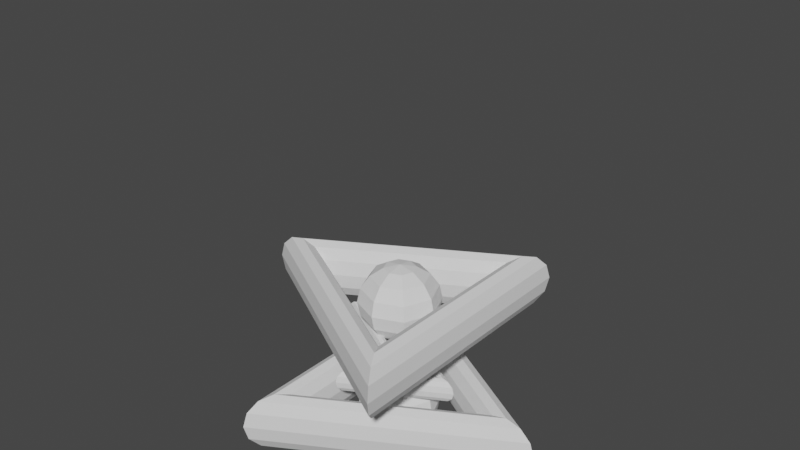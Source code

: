 # Source: 10.blend  (saved by Blender 3.5.10; exported with 4.5.12 LTS)
import bpy
from mathutils import Matrix  # noqa: F401  (used for matrix-valued properties, if any)

bpy.ops.wm.read_factory_settings(use_empty=True)
scene = bpy.context.scene
scene.name = 'Scene'

# ---- collections
col_collection = bpy.data.collections.new('Collection'); scene.collection.children.link(col_collection)

# ---- world
world_world = bpy.data.worlds.new('World'); scene.world = world_world
world_world.use_nodes = True; world_world.node_tree.nodes.clear()
_N = world_world.node_tree.nodes; _L = world_world.node_tree.links
n0 = _N.new('ShaderNodeOutputWorld'); n0.name = 'World Output'; n0.location = (300, 300)
n1 = _N.new('ShaderNodeBackground'); n1.name = 'Background'; n1.location = (10, 300)
n1.inputs[0].default_value = (0.05088, 0.05088, 0.05088, 1.0)
_L.new(n1.outputs[0], n0.inputs[0])
n0.is_active_output = True
world_world.color = (0.05088, 0.05088, 0.05088)
world_world.use_sun_shadow = False
world_world.sun_shadow_jitter_overblur = 0.0

# ---- meshes
me_sphere_001 = bpy.data.meshes.new('Sphere.001')
me_sphere_001.from_pydata([(0.2046, 0.2046, 0.6635), (0.378, 0.378, 0.5078), (0.4939, 0.4939, 0.2748), (0.5346, 0.5346, 1.457e-06), (0.4939, 0.4939, -0.2748), (0.378, 0.378, -0.5078), (0.2046, 0.2046, -0.6635), (0.2893, 5.282e-08, 0.6635), (0.5346, 5.282e-08, 0.5078), (0.6985, 5.282e-08, 0.2748), (0.756, 5.282e-08, 1.457e-06), (0.6985, 5.282e-08, -0.2748), (0.5346, 5.282e-08, -0.5078), (0.2893, 5.282e-08, -0.6635), (0.2046, -0.2046, 0.6635), (0.378, -0.378, 0.5078), (0.4939, -0.4939, 0.2748), (0.5346, -0.5346, 1.457e-06), (0.4939, -0.4939, -0.2748), (0.378, -0.378, -0.5078), (0.2046, -0.2046, -0.6635), (8.079e-09, -0.2893, 0.6635), (8.079e-09, -0.5346, 0.5078), (8.079e-09, -0.6985, 0.2748), (8.079e-09, -0.756, 1.457e-06), (8.079e-09, -0.6985, -0.2748), (8.079e-09, -0.5346, -0.5078), (8.079e-09, -0.2893, -0.6635), (-0.2046, -0.2046, 0.6635), (-0.378, -0.378, 0.5078), (-0.4939, -0.4939, 0.2748), (-0.5346, -0.5346, 1.457e-06), (-0.4939, -0.4939, -0.2748), (-0.378, -0.378, -0.5078), (-0.2046, -0.2046, -0.6635), (-0.2893, 5.282e-08, 0.6635), (-0.5346, 5.282e-08, 0.5078), (-0.6985, 5.282e-08, 0.2748), (-0.756, 5.282e-08, 1.457e-06), (-0.6985, 5.282e-08, -0.2748), (-0.5346, 5.282e-08, -0.5078), (-0.2893, 5.282e-08, -0.6635), (-0.2046, 0.2046, 0.6635), (-0.378, 0.378, 0.5078), (-0.4939, 0.4939, 0.2748), (-0.5346, 0.5346, 1.457e-06), (-0.4939, 0.4939, -0.2748), (-0.378, 0.378, -0.5078), (-0.2046, 0.2046, -0.6635), (8.079e-09, 5.282e-08, -0.7182), (8.079e-09, 5.282e-08, 0.7182), (8.079e-09, 0.2893, 0.6635), (8.079e-09, 0.5346, 0.5078), (8.079e-09, 0.6985, 0.2748), (8.079e-09, 0.756, 1.457e-06), (8.079e-09, 0.6985, -0.2748), (8.079e-09, 0.5346, -0.5078), (8.079e-09, 0.2893, -0.6635)], [], [(57, 56, 5, 6), (55, 54, 3, 4), (53, 52, 1, 2), (51, 50, 0), (49, 57, 6), (56, 55, 4, 5), (54, 53, 2, 3), (52, 51, 0, 1), (49, 6, 13), (5, 4, 11, 12), (3, 2, 9, 10), (1, 0, 7, 8), (6, 5, 12, 13), (4, 3, 10, 11), (2, 1, 8, 9), (0, 50, 7), (10, 9, 16, 17), (8, 7, 14, 15), (13, 12, 19, 20), (11, 10, 17, 18), (9, 8, 15, 16), (7, 50, 14), (49, 13, 20), (12, 11, 18, 19), (20, 19, 26, 27), (18, 17, 24, 25), (16, 15, 22, 23), (14, 50, 21), (49, 20, 27), (19, 18, 25, 26), (17, 16, 23, 24), (15, 14, 21, 22), (23, 22, 29, 30), (21, 50, 28), (49, 27, 34), (26, 25, 32, 33), (24, 23, 30, 31), (22, 21, 28, 29), (27, 26, 33, 34), (25, 24, 31, 32), (49, 34, 41), (33, 32, 39, 40), (31, 30, 37, 38), (29, 28, 35, 36), (34, 33, 40, 41), (32, 31, 38, 39), (30, 29, 36, 37), (28, 50, 35), (36, 35, 42, 43), (41, 40, 47, 48), (39, 38, 45, 46), (37, 36, 43, 44), (35, 50, 42), (49, 41, 48), (40, 39, 46, 47), (38, 37, 44, 45), (48, 47, 56, 57), (46, 45, 54, 55), (44, 43, 52, 53), (42, 50, 51), (49, 48, 57), (47, 46, 55, 56), (45, 44, 53, 54), (43, 42, 51, 52)])
_uv = me_sphere_001.uv_layers.new(name='UVMap')
_uv.uv.foreach_set('vector', [0.75, 0.125, 0.75, 0.25, 0.625, 0.25, 0.625, 0.125, 0.75, 0.375, 0.75, 0.5, 0.625, 0.5, 0.625, 0.375, 0.75, 0.625, 0.75, 0.75, 0.625, 0.75, 0.625, 0.625, 0.75, 0.875, 0.6875, 1.0, 0.625, 0.875, 0.6875, 0.0, 0.75, 0.125, 0.625, 0.125, 0.75, 0.25, 0.75, 0.375, 0.625, 0.375, 0.625, 0.25, 0.75, 0.5, 0.75, 0.625, 0.625, 0.625, 0.625, 0.5, 0.75, 0.75, 0.75, 0.875, 0.625, 0.875, 0.625, 0.75, 0.5625, 0.0, 0.625, 0.125, 0.5, 0.125, 0.625, 0.25, 0.625, 0.375, 0.5, 0.375, 0.5, 0.25, 0.625, 0.5, 0.625, 0.625, 0.5, 0.625, 0.5, 0.5, 0.625, 0.75, 0.625, 0.875, 0.5, 0.875, 0.5, 0.75, 0.625, 0.125, 0.625, 0.25, 0.5, 0.25, 0.5, 0.125, 0.625, 0.375, 0.625, 0.5, 0.5, 0.5, 0.5, 0.375, 0.625, 0.625, 0.625, 0.75, 0.5, 0.75, 0.5, 0.625, 0.625, 0.875, 0.5625, 1.0, 0.5, 0.875, 0.5, 0.5, 0.5, 0.625, 0.375, 0.625, 0.375, 0.5, 0.5, 0.75, 0.5, 0.875, 0.375, 0.875, 0.375, 0.75, 0.5, 0.125, 0.5, 0.25, 0.375, 0.25, 0.375, 0.125, 0.5, 0.375, 0.5, 0.5, 0.375, 0.5, 0.375, 0.375, 0.5, 0.625, 0.5, 0.75, 0.375, 0.75, 0.375, 0.625, 0.5, 0.875, 0.4375, 1.0, 0.375, 0.875, 0.4375, 0.0, 0.5, 0.125, 0.375, 0.125, 0.5, 0.25, 0.5, 0.375, 0.375, 0.375, 0.375, 0.25, 0.375, 0.125, 0.375, 0.25, 0.25, 0.25, 0.25, 0.125, 0.375, 0.375, 0.375, 0.5, 0.25, 0.5, 0.25, 0.375, 0.375, 0.625, 0.375, 0.75, 0.25, 0.75, 0.25, 0.625, 0.375, 0.875, 0.3125, 1.0, 0.25, 0.875, 0.3125, 0.0, 0.375, 0.125, 0.25, 0.125, 0.375, 0.25, 0.375, 0.375, 0.25, 0.375, 0.25, 0.25, 0.375, 0.5, 0.375, 0.625, 0.25, 0.625, 0.25, 0.5, 0.375, 0.75, 0.375, 0.875, 0.25, 0.875, 0.25, 0.75, 0.25, 0.625, 0.25, 0.75, 0.125, 0.75, 0.125, 0.625, 0.25, 0.875, 0.1875, 1.0, 0.125, 0.875, 0.1875, 0.0, 0.25, 0.125, 0.125, 0.125, 0.25, 0.25, 0.25, 0.375, 0.125, 0.375, 0.125, 0.25, 0.25, 0.5, 0.25, 0.625, 0.125, 0.625, 0.125, 0.5, 0.25, 0.75, 0.25, 0.875, 0.125, 0.875, 0.125, 0.75, 0.25, 0.125, 0.25, 0.25, 0.125, 0.25, 0.125, 0.125, 0.25, 0.375, 0.25, 0.5, 0.125, 0.5, 0.125, 0.375, 0.0625, 0.0, 0.125, 0.125, 0.0, 0.125, 0.125, 0.25, 0.125, 0.375, 0.0, 0.375, 0.0, 0.25, 0.125, 0.5, 0.125, 0.625, 0.0, 0.625, 0.0, 0.5, 0.125, 0.75, 0.125, 0.875, 0.0, 0.875, 0.0, 0.75, 0.125, 0.125, 0.125, 0.25, 0.0, 0.25, 0.0, 0.125, 0.125, 0.375, 0.125, 0.5, 0.0, 0.5, 0.0, 0.375, 0.125, 0.625, 0.125, 0.75, 0.0, 0.75, 0.0, 0.625, 0.125, 0.875, 0.0625, 1.0, 0.0, 0.875, 1.0, 0.75, 1.0, 0.875, 0.875, 0.875, 0.875, 0.75, 1.0, 0.125, 1.0, 0.25, 0.875, 0.25, 0.875, 0.125, 1.0, 0.375, 1.0, 0.5, 0.875, 0.5, 0.875, 0.375, 1.0, 0.625, 1.0, 0.75, 0.875, 0.75, 0.875, 0.625, 1.0, 0.875, 0.9375, 1.0, 0.875, 0.875, 0.9375, 0.0, 1.0, 0.125, 0.875, 0.125, 1.0, 0.25, 1.0, 0.375, 0.875, 0.375, 0.875, 0.25, 1.0, 0.5, 1.0, 0.625, 0.875, 0.625, 0.875, 0.5, 0.875, 0.125, 0.875, 0.25, 0.75, 0.25, 0.75, 0.125, 0.875, 0.375, 0.875, 0.5, 0.75, 0.5, 0.75, 0.375, 0.875, 0.625, 0.875, 0.75, 0.75, 0.75, 0.75, 0.625, 0.875, 0.875, 0.8125, 1.0, 0.75, 0.875, 0.8125, 0.0, 0.875, 0.125, 0.75, 0.125, 0.875, 0.25, 0.875, 0.375, 0.75, 0.375, 0.75, 0.25, 0.875, 0.5, 0.875, 0.625, 0.75, 0.625, 0.75, 0.5, 0.875, 0.75, 0.875, 0.875, 0.75, 0.875, 0.75, 0.75])
me_sphere_001.update()
me_sphere_002 = bpy.data.meshes.new('Sphere.002')
me_sphere_002.from_pydata([(0.06137, 0.06137, 0.1991), (0.1134, 0.1134, 0.1524), (0.1482, 0.1482, 0.08246), (0.1604, 0.1604, -1.043e-06), (0.1482, 0.1482, -0.08245), (0.1134, 0.1134, -0.1524), (0.06137, 0.06137, -0.1991), (0.08679, -2.172e-08, 0.1991), (0.1604, -2.172e-08, 0.1524), (0.2095, -2.172e-08, 0.08246), (0.2268, -2.172e-08, -1.043e-06), (0.2095, -2.172e-08, -0.08245), (0.1604, -2.172e-08, -0.1524), (0.08679, -2.172e-08, -0.1991), (0.06137, -0.06137, 0.1991), (0.1134, -0.1134, 0.1524), (0.1482, -0.1482, 0.08246), (0.1604, -0.1604, -1.043e-06), (0.1482, -0.1482, -0.08245), (0.1134, -0.1134, -0.1524), (0.06137, -0.06137, -0.1991), (-1.741e-08, -0.08679, 0.1991), (-1.741e-08, -0.1604, 0.1524), (-1.741e-08, -0.2095, 0.08246), (-1.741e-08, -0.2268, -1.043e-06), (-1.741e-08, -0.2095, -0.08245), (-1.741e-08, -0.1604, -0.1524), (-1.741e-08, -0.08679, -0.1991), (-0.06137, -0.06137, 0.1991), (-0.1134, -0.1134, 0.1524), (-0.1482, -0.1482, 0.08246), (-0.1604, -0.1604, -1.043e-06), (-0.1482, -0.1482, -0.08245), (-0.1134, -0.1134, -0.1524), (-0.06137, -0.06137, -0.1991), (-0.08679, -2.172e-08, 0.1991), (-0.1604, -2.172e-08, 0.1524), (-0.2095, -2.172e-08, 0.08246), (-0.2268, -2.172e-08, -1.043e-06), (-0.2095, -2.172e-08, -0.08245), (-0.1604, -2.172e-08, -0.1524), (-0.08679, -2.172e-08, -0.1991), (-0.06137, 0.06137, 0.1991), (-0.1134, 0.1134, 0.1524), (-0.1482, 0.1482, 0.08246), (-0.1604, 0.1604, -1.043e-06), (-0.1482, 0.1482, -0.08245), (-0.1134, 0.1134, -0.1524), (-0.06137, 0.06137, -0.1991), (-1.741e-08, -2.172e-08, -0.2155), (-1.741e-08, -2.172e-08, 0.2155), (-1.741e-08, 0.08679, 0.1991), (-1.741e-08, 0.1604, 0.1524), (-1.741e-08, 0.2095, 0.08246), (-1.741e-08, 0.2268, -1.043e-06), (-1.741e-08, 0.2095, -0.08245), (-1.741e-08, 0.1604, -0.1524), (-1.741e-08, 0.08679, -0.1991)], [], [(57, 56, 5, 6), (55, 54, 3, 4), (53, 52, 1, 2), (51, 50, 0), (49, 57, 6), (56, 55, 4, 5), (54, 53, 2, 3), (52, 51, 0, 1), (49, 6, 13), (5, 4, 11, 12), (3, 2, 9, 10), (1, 0, 7, 8), (6, 5, 12, 13), (4, 3, 10, 11), (2, 1, 8, 9), (0, 50, 7), (10, 9, 16, 17), (8, 7, 14, 15), (13, 12, 19, 20), (11, 10, 17, 18), (9, 8, 15, 16), (7, 50, 14), (49, 13, 20), (12, 11, 18, 19), (20, 19, 26, 27), (18, 17, 24, 25), (16, 15, 22, 23), (14, 50, 21), (49, 20, 27), (19, 18, 25, 26), (17, 16, 23, 24), (15, 14, 21, 22), (23, 22, 29, 30), (21, 50, 28), (49, 27, 34), (26, 25, 32, 33), (24, 23, 30, 31), (22, 21, 28, 29), (27, 26, 33, 34), (25, 24, 31, 32), (49, 34, 41), (33, 32, 39, 40), (31, 30, 37, 38), (29, 28, 35, 36), (34, 33, 40, 41), (32, 31, 38, 39), (30, 29, 36, 37), (28, 50, 35), (36, 35, 42, 43), (41, 40, 47, 48), (39, 38, 45, 46), (37, 36, 43, 44), (35, 50, 42), (49, 41, 48), (40, 39, 46, 47), (38, 37, 44, 45), (48, 47, 56, 57), (46, 45, 54, 55), (44, 43, 52, 53), (42, 50, 51), (49, 48, 57), (47, 46, 55, 56), (45, 44, 53, 54), (43, 42, 51, 52)])
_uv = me_sphere_002.uv_layers.new(name='UVMap')
_uv.uv.foreach_set('vector', [0.75, 0.125, 0.75, 0.25, 0.625, 0.25, 0.625, 0.125, 0.75, 0.375, 0.75, 0.5, 0.625, 0.5, 0.625, 0.375, 0.75, 0.625, 0.75, 0.75, 0.625, 0.75, 0.625, 0.625, 0.75, 0.875, 0.6875, 1.0, 0.625, 0.875, 0.6875, 0.0, 0.75, 0.125, 0.625, 0.125, 0.75, 0.25, 0.75, 0.375, 0.625, 0.375, 0.625, 0.25, 0.75, 0.5, 0.75, 0.625, 0.625, 0.625, 0.625, 0.5, 0.75, 0.75, 0.75, 0.875, 0.625, 0.875, 0.625, 0.75, 0.5625, 0.0, 0.625, 0.125, 0.5, 0.125, 0.625, 0.25, 0.625, 0.375, 0.5, 0.375, 0.5, 0.25, 0.625, 0.5, 0.625, 0.625, 0.5, 0.625, 0.5, 0.5, 0.625, 0.75, 0.625, 0.875, 0.5, 0.875, 0.5, 0.75, 0.625, 0.125, 0.625, 0.25, 0.5, 0.25, 0.5, 0.125, 0.625, 0.375, 0.625, 0.5, 0.5, 0.5, 0.5, 0.375, 0.625, 0.625, 0.625, 0.75, 0.5, 0.75, 0.5, 0.625, 0.625, 0.875, 0.5625, 1.0, 0.5, 0.875, 0.5, 0.5, 0.5, 0.625, 0.375, 0.625, 0.375, 0.5, 0.5, 0.75, 0.5, 0.875, 0.375, 0.875, 0.375, 0.75, 0.5, 0.125, 0.5, 0.25, 0.375, 0.25, 0.375, 0.125, 0.5, 0.375, 0.5, 0.5, 0.375, 0.5, 0.375, 0.375, 0.5, 0.625, 0.5, 0.75, 0.375, 0.75, 0.375, 0.625, 0.5, 0.875, 0.4375, 1.0, 0.375, 0.875, 0.4375, 0.0, 0.5, 0.125, 0.375, 0.125, 0.5, 0.25, 0.5, 0.375, 0.375, 0.375, 0.375, 0.25, 0.375, 0.125, 0.375, 0.25, 0.25, 0.25, 0.25, 0.125, 0.375, 0.375, 0.375, 0.5, 0.25, 0.5, 0.25, 0.375, 0.375, 0.625, 0.375, 0.75, 0.25, 0.75, 0.25, 0.625, 0.375, 0.875, 0.3125, 1.0, 0.25, 0.875, 0.3125, 0.0, 0.375, 0.125, 0.25, 0.125, 0.375, 0.25, 0.375, 0.375, 0.25, 0.375, 0.25, 0.25, 0.375, 0.5, 0.375, 0.625, 0.25, 0.625, 0.25, 0.5, 0.375, 0.75, 0.375, 0.875, 0.25, 0.875, 0.25, 0.75, 0.25, 0.625, 0.25, 0.75, 0.125, 0.75, 0.125, 0.625, 0.25, 0.875, 0.1875, 1.0, 0.125, 0.875, 0.1875, 0.0, 0.25, 0.125, 0.125, 0.125, 0.25, 0.25, 0.25, 0.375, 0.125, 0.375, 0.125, 0.25, 0.25, 0.5, 0.25, 0.625, 0.125, 0.625, 0.125, 0.5, 0.25, 0.75, 0.25, 0.875, 0.125, 0.875, 0.125, 0.75, 0.25, 0.125, 0.25, 0.25, 0.125, 0.25, 0.125, 0.125, 0.25, 0.375, 0.25, 0.5, 0.125, 0.5, 0.125, 0.375, 0.0625, 0.0, 0.125, 0.125, 0.0, 0.125, 0.125, 0.25, 0.125, 0.375, 0.0, 0.375, 0.0, 0.25, 0.125, 0.5, 0.125, 0.625, 0.0, 0.625, 0.0, 0.5, 0.125, 0.75, 0.125, 0.875, 0.0, 0.875, 0.0, 0.75, 0.125, 0.125, 0.125, 0.25, 0.0, 0.25, 0.0, 0.125, 0.125, 0.375, 0.125, 0.5, 0.0, 0.5, 0.0, 0.375, 0.125, 0.625, 0.125, 0.75, 0.0, 0.75, 0.0, 0.625, 0.125, 0.875, 0.0625, 1.0, 0.0, 0.875, 1.0, 0.75, 1.0, 0.875, 0.875, 0.875, 0.875, 0.75, 1.0, 0.125, 1.0, 0.25, 0.875, 0.25, 0.875, 0.125, 1.0, 0.375, 1.0, 0.5, 0.875, 0.5, 0.875, 0.375, 1.0, 0.625, 1.0, 0.75, 0.875, 0.75, 0.875, 0.625, 1.0, 0.875, 0.9375, 1.0, 0.875, 0.875, 0.9375, 0.0, 1.0, 0.125, 0.875, 0.125, 1.0, 0.25, 1.0, 0.375, 0.875, 0.375, 0.875, 0.25, 1.0, 0.5, 1.0, 0.625, 0.875, 0.625, 0.875, 0.5, 0.875, 0.125, 0.875, 0.25, 0.75, 0.25, 0.75, 0.125, 0.875, 0.375, 0.875, 0.5, 0.75, 0.5, 0.75, 0.375, 0.875, 0.625, 0.875, 0.75, 0.75, 0.75, 0.75, 0.625, 0.875, 0.875, 0.8125, 1.0, 0.75, 0.875, 0.8125, 0.0, 0.875, 0.125, 0.75, 0.125, 0.875, 0.25, 0.875, 0.375, 0.75, 0.375, 0.75, 0.25, 0.875, 0.5, 0.875, 0.625, 0.75, 0.625, 0.75, 0.5, 0.875, 0.75, 0.875, 0.875, 0.75, 0.875, 0.75, 0.75])
me_sphere_002.update()
me_sphere_003 = bpy.data.meshes.new('Sphere.003')
me_sphere_003.from_pydata([(0.4091, 0.4091, 1.327), (0.756, 0.756, 1.016), (0.9878, 0.9878, 0.5497), (1.069, 1.069, 2.235e-06), (0.9878, 0.9878, -0.5497), (0.756, 0.756, -1.016), (0.4091, 0.4091, -1.327), (0.5786, -7.051e-08, 1.327), (1.069, -7.051e-08, 1.016), (1.397, -7.051e-08, 0.5497), (1.512, -7.051e-08, 2.235e-06), (1.397, -7.051e-08, -0.5497), (1.069, -7.051e-08, -1.016), (0.5786, -7.051e-08, -1.327), (0.4091, -0.4091, 1.327), (0.756, -0.756, 1.016), (0.9878, -0.9878, 0.5497), (1.069, -1.069, 2.235e-06), (0.9878, -0.9878, -0.5497), (0.756, -0.756, -1.016), (0.4091, -0.4091, -1.327), (-6.621e-08, -0.5786, 1.327), (-6.621e-08, -1.069, 1.016), (-6.621e-08, -1.397, 0.5497), (-6.621e-08, -1.512, 2.235e-06), (-6.621e-08, -1.397, -0.5497), (-6.621e-08, -1.069, -1.016), (-6.621e-08, -0.5786, -1.327), (-0.4091, -0.4091, 1.327), (-0.756, -0.756, 1.016), (-0.9878, -0.9878, 0.5497), (-1.069, -1.069, 2.235e-06), (-0.9878, -0.9878, -0.5497), (-0.756, -0.756, -1.016), (-0.4091, -0.4091, -1.327), (-0.5786, -7.051e-08, 1.327), (-1.069, -7.051e-08, 1.016), (-1.397, -7.051e-08, 0.5497), (-1.512, -7.051e-08, 2.235e-06), (-1.397, -7.051e-08, -0.5497), (-1.069, -7.051e-08, -1.016), (-0.5786, -7.051e-08, -1.327), (-0.4091, 0.4091, 1.327), (-0.756, 0.756, 1.016), (-0.9878, 0.9878, 0.5497), (-1.069, 1.069, 2.235e-06), (-0.9878, 0.9878, -0.5497), (-0.756, 0.756, -1.016), (-0.4091, 0.4091, -1.327), (-6.621e-08, -7.051e-08, -1.436), (-6.621e-08, -7.051e-08, 1.436), (-6.621e-08, 0.5786, 1.327), (-6.621e-08, 1.069, 1.016), (-6.621e-08, 1.397, 0.5497), (-6.621e-08, 1.512, 2.235e-06), (-6.621e-08, 1.397, -0.5497), (-6.621e-08, 1.069, -1.016), (-6.621e-08, 0.5786, -1.327)], [], [(57, 56, 5, 6), (55, 54, 3, 4), (53, 52, 1, 2), (51, 50, 0), (49, 57, 6), (56, 55, 4, 5), (54, 53, 2, 3), (52, 51, 0, 1), (49, 6, 13), (5, 4, 11, 12), (3, 2, 9, 10), (1, 0, 7, 8), (6, 5, 12, 13), (4, 3, 10, 11), (2, 1, 8, 9), (0, 50, 7), (10, 9, 16, 17), (8, 7, 14, 15), (13, 12, 19, 20), (11, 10, 17, 18), (9, 8, 15, 16), (7, 50, 14), (49, 13, 20), (12, 11, 18, 19), (20, 19, 26, 27), (18, 17, 24, 25), (16, 15, 22, 23), (14, 50, 21), (49, 20, 27), (19, 18, 25, 26), (17, 16, 23, 24), (15, 14, 21, 22), (23, 22, 29, 30), (21, 50, 28), (49, 27, 34), (26, 25, 32, 33), (24, 23, 30, 31), (22, 21, 28, 29), (27, 26, 33, 34), (25, 24, 31, 32), (49, 34, 41), (33, 32, 39, 40), (31, 30, 37, 38), (29, 28, 35, 36), (34, 33, 40, 41), (32, 31, 38, 39), (30, 29, 36, 37), (28, 50, 35), (36, 35, 42, 43), (41, 40, 47, 48), (39, 38, 45, 46), (37, 36, 43, 44), (35, 50, 42), (49, 41, 48), (40, 39, 46, 47), (38, 37, 44, 45), (48, 47, 56, 57), (46, 45, 54, 55), (44, 43, 52, 53), (42, 50, 51), (49, 48, 57), (47, 46, 55, 56), (45, 44, 53, 54), (43, 42, 51, 52)])
_uv = me_sphere_003.uv_layers.new(name='UVMap')
_uv.uv.foreach_set('vector', [0.75, 0.125, 0.75, 0.25, 0.625, 0.25, 0.625, 0.125, 0.75, 0.375, 0.75, 0.5, 0.625, 0.5, 0.625, 0.375, 0.75, 0.625, 0.75, 0.75, 0.625, 0.75, 0.625, 0.625, 0.75, 0.875, 0.6875, 1.0, 0.625, 0.875, 0.6875, 0.0, 0.75, 0.125, 0.625, 0.125, 0.75, 0.25, 0.75, 0.375, 0.625, 0.375, 0.625, 0.25, 0.75, 0.5, 0.75, 0.625, 0.625, 0.625, 0.625, 0.5, 0.75, 0.75, 0.75, 0.875, 0.625, 0.875, 0.625, 0.75, 0.5625, 0.0, 0.625, 0.125, 0.5, 0.125, 0.625, 0.25, 0.625, 0.375, 0.5, 0.375, 0.5, 0.25, 0.625, 0.5, 0.625, 0.625, 0.5, 0.625, 0.5, 0.5, 0.625, 0.75, 0.625, 0.875, 0.5, 0.875, 0.5, 0.75, 0.625, 0.125, 0.625, 0.25, 0.5, 0.25, 0.5, 0.125, 0.625, 0.375, 0.625, 0.5, 0.5, 0.5, 0.5, 0.375, 0.625, 0.625, 0.625, 0.75, 0.5, 0.75, 0.5, 0.625, 0.625, 0.875, 0.5625, 1.0, 0.5, 0.875, 0.5, 0.5, 0.5, 0.625, 0.375, 0.625, 0.375, 0.5, 0.5, 0.75, 0.5, 0.875, 0.375, 0.875, 0.375, 0.75, 0.5, 0.125, 0.5, 0.25, 0.375, 0.25, 0.375, 0.125, 0.5, 0.375, 0.5, 0.5, 0.375, 0.5, 0.375, 0.375, 0.5, 0.625, 0.5, 0.75, 0.375, 0.75, 0.375, 0.625, 0.5, 0.875, 0.4375, 1.0, 0.375, 0.875, 0.4375, 0.0, 0.5, 0.125, 0.375, 0.125, 0.5, 0.25, 0.5, 0.375, 0.375, 0.375, 0.375, 0.25, 0.375, 0.125, 0.375, 0.25, 0.25, 0.25, 0.25, 0.125, 0.375, 0.375, 0.375, 0.5, 0.25, 0.5, 0.25, 0.375, 0.375, 0.625, 0.375, 0.75, 0.25, 0.75, 0.25, 0.625, 0.375, 0.875, 0.3125, 1.0, 0.25, 0.875, 0.3125, 0.0, 0.375, 0.125, 0.25, 0.125, 0.375, 0.25, 0.375, 0.375, 0.25, 0.375, 0.25, 0.25, 0.375, 0.5, 0.375, 0.625, 0.25, 0.625, 0.25, 0.5, 0.375, 0.75, 0.375, 0.875, 0.25, 0.875, 0.25, 0.75, 0.25, 0.625, 0.25, 0.75, 0.125, 0.75, 0.125, 0.625, 0.25, 0.875, 0.1875, 1.0, 0.125, 0.875, 0.1875, 0.0, 0.25, 0.125, 0.125, 0.125, 0.25, 0.25, 0.25, 0.375, 0.125, 0.375, 0.125, 0.25, 0.25, 0.5, 0.25, 0.625, 0.125, 0.625, 0.125, 0.5, 0.25, 0.75, 0.25, 0.875, 0.125, 0.875, 0.125, 0.75, 0.25, 0.125, 0.25, 0.25, 0.125, 0.25, 0.125, 0.125, 0.25, 0.375, 0.25, 0.5, 0.125, 0.5, 0.125, 0.375, 0.0625, 0.0, 0.125, 0.125, 0.0, 0.125, 0.125, 0.25, 0.125, 0.375, 0.0, 0.375, 0.0, 0.25, 0.125, 0.5, 0.125, 0.625, 0.0, 0.625, 0.0, 0.5, 0.125, 0.75, 0.125, 0.875, 0.0, 0.875, 0.0, 0.75, 0.125, 0.125, 0.125, 0.25, 0.0, 0.25, 0.0, 0.125, 0.125, 0.375, 0.125, 0.5, 0.0, 0.5, 0.0, 0.375, 0.125, 0.625, 0.125, 0.75, 0.0, 0.75, 0.0, 0.625, 0.125, 0.875, 0.0625, 1.0, 0.0, 0.875, 1.0, 0.75, 1.0, 0.875, 0.875, 0.875, 0.875, 0.75, 1.0, 0.125, 1.0, 0.25, 0.875, 0.25, 0.875, 0.125, 1.0, 0.375, 1.0, 0.5, 0.875, 0.5, 0.875, 0.375, 1.0, 0.625, 1.0, 0.75, 0.875, 0.75, 0.875, 0.625, 1.0, 0.875, 0.9375, 1.0, 0.875, 0.875, 0.9375, 0.0, 1.0, 0.125, 0.875, 0.125, 1.0, 0.25, 1.0, 0.375, 0.875, 0.375, 0.875, 0.25, 1.0, 0.5, 1.0, 0.625, 0.875, 0.625, 0.875, 0.5, 0.875, 0.125, 0.875, 0.25, 0.75, 0.25, 0.75, 0.125, 0.875, 0.375, 0.875, 0.5, 0.75, 0.5, 0.75, 0.375, 0.875, 0.625, 0.875, 0.75, 0.75, 0.75, 0.75, 0.625, 0.875, 0.875, 0.8125, 1.0, 0.75, 0.875, 0.8125, 0.0, 0.875, 0.125, 0.75, 0.125, 0.875, 0.25, 0.875, 0.375, 0.75, 0.375, 0.75, 0.25, 0.875, 0.5, 0.875, 0.625, 0.75, 0.625, 0.75, 0.5, 0.875, 0.75, 0.875, 0.875, 0.75, 0.875, 0.75, 0.75])
me_sphere_003.update()
me_torus = bpy.data.meshes.new('Torus')
me_torus.from_pydata([(13.49, -1.468e-08, 9.12e-06), (13.13, -1.468e-08, 1.282), (12.15, -1.468e-08, 2.22), (10.8, -1.468e-08, 2.564), (9.446, -1.468e-08, 2.22), (8.458, -1.468e-08, 1.282), (8.097, -1.468e-08, 9.12e-06), (8.458, -1.468e-08, -1.282), (9.446, -1.468e-08, -2.22), (10.8, -1.468e-08, -2.564), (12.15, -1.468e-08, -2.22), (13.13, -1.468e-08, -1.282), (-6.747, 11.69, 9.12e-06), (-6.567, 11.37, 1.282), (-6.073, 10.52, 2.22), (-5.398, 9.349, 2.564), (-4.723, 8.181, 2.22), (-4.229, 7.325, 1.282), (-4.048, 7.012, 9.12e-06), (-4.229, 7.325, -1.282), (-4.723, 8.181, -2.22), (-5.398, 9.349, -2.564), (-6.073, 10.52, -2.22), (-6.567, 11.37, -1.282), (-6.747, -11.69, 9.12e-06), (-6.567, -11.37, 1.282), (-6.073, -10.52, 2.22), (-5.398, -9.349, 2.564), (-4.723, -8.181, 2.22), (-4.229, -7.325, 1.282), (-4.048, -7.012, 9.12e-06), (-4.229, -7.325, -1.282), (-4.723, -8.181, -2.22), (-5.398, -9.349, -2.564), (-6.073, -10.52, -2.22), (-6.567, -11.37, -1.282)], [], [(0, 12, 13, 1), (1, 13, 14, 2), (2, 14, 15, 3), (3, 15, 16, 4), (4, 16, 17, 5), (5, 17, 18, 6), (6, 18, 19, 7), (7, 19, 20, 8), (8, 20, 21, 9), (9, 21, 22, 10), (10, 22, 23, 11), (11, 23, 12, 0), (12, 24, 25, 13), (13, 25, 26, 14), (14, 26, 27, 15), (15, 27, 28, 16), (16, 28, 29, 17), (17, 29, 30, 18), (18, 30, 31, 19), (19, 31, 32, 20), (20, 32, 33, 21), (21, 33, 34, 22), (22, 34, 35, 23), (23, 35, 24, 12), (24, 0, 1, 25), (25, 1, 2, 26), (26, 2, 3, 27), (27, 3, 4, 28), (28, 4, 5, 29), (29, 5, 6, 30), (30, 6, 7, 31), (31, 7, 8, 32), (32, 8, 9, 33), (33, 9, 10, 34), (34, 10, 11, 35), (35, 11, 0, 24)])
_uv = me_torus.uv_layers.new(name='UVMap')
_uv.uv.foreach_set('vector', [0.6667, 0.5, 1.0, 0.5, 1.0, 0.5833, 0.6667, 0.5833, 0.6667, 0.5833, 1.0, 0.5833, 1.0, 0.6667, 0.6667, 0.6667, 0.6667, 0.6667, 1.0, 0.6667, 1.0, 0.75, 0.6667, 0.75, 0.6667, 0.75, 1.0, 0.75, 1.0, 0.8333, 0.6667, 0.8333, 0.6667, 0.8333, 1.0, 0.8333, 1.0, 0.9167, 0.6667, 0.9167, 0.6667, 0.9167, 1.0, 0.9167, 1.0, 1.0, 0.6667, 1.0, 0.6667, 2.22e-16, 1.0, 2.22e-16, 1.0, 0.08333, 0.6667, 0.08333, 0.6667, 0.08333, 1.0, 0.08333, 1.0, 0.1667, 0.6667, 0.1667, 0.6667, 0.1667, 1.0, 0.1667, 1.0, 0.25, 0.6667, 0.25, 0.6667, 0.25, 1.0, 0.25, 1.0, 0.3333, 0.6667, 0.3333, 0.6667, 0.3333, 1.0, 0.3333, 1.0, 0.4167, 0.6667, 0.4167, 0.6667, 0.4167, 1.0, 0.4167, 1.0, 0.5, 0.6667, 0.5, 0.0, 0.5, 0.3333, 0.5, 0.3333, 0.5833, 0.0, 0.5833, 0.0, 0.5833, 0.3333, 0.5833, 0.3333, 0.6667, 0.0, 0.6667, 0.0, 0.6667, 0.3333, 0.6667, 0.3333, 0.75, 0.0, 0.75, 0.0, 0.75, 0.3333, 0.75, 0.3333, 0.8333, 0.0, 0.8333, 0.0, 0.8333, 0.3333, 0.8333, 0.3333, 0.9167, 0.0, 0.9167, 0.0, 0.9167, 0.3333, 0.9167, 0.3333, 1.0, 0.0, 1.0, 0.0, 2.22e-16, 0.3333, 2.22e-16, 0.3333, 0.08333, 0.0, 0.08333, 0.0, 0.08333, 0.3333, 0.08333, 0.3333, 0.1667, 0.0, 0.1667, 0.0, 0.1667, 0.3333, 0.1667, 0.3333, 0.25, 0.0, 0.25, 0.0, 0.25, 0.3333, 0.25, 0.3333, 0.3333, 0.0, 0.3333, 0.0, 0.3333, 0.3333, 0.3333, 0.3333, 0.4167, 0.0, 0.4167, 0.0, 0.4167, 0.3333, 0.4167, 0.3333, 0.5, 0.0, 0.5, 0.3333, 0.5, 0.6667, 0.5, 0.6667, 0.5833, 0.3333, 0.5833, 0.3333, 0.5833, 0.6667, 0.5833, 0.6667, 0.6667, 0.3333, 0.6667, 0.3333, 0.6667, 0.6667, 0.6667, 0.6667, 0.75, 0.3333, 0.75, 0.3333, 0.75, 0.6667, 0.75, 0.6667, 0.8333, 0.3333, 0.8333, 0.3333, 0.8333, 0.6667, 0.8333, 0.6667, 0.9167, 0.3333, 0.9167, 0.3333, 0.9167, 0.6667, 0.9167, 0.6667, 1.0, 0.3333, 1.0, 0.3333, 2.22e-16, 0.6667, 2.22e-16, 0.6667, 0.08333, 0.3333, 0.08333, 0.3333, 0.08333, 0.6667, 0.08333, 0.6667, 0.1667, 0.3333, 0.1667, 0.3333, 0.1667, 0.6667, 0.1667, 0.6667, 0.25, 0.3333, 0.25, 0.3333, 0.25, 0.6667, 0.25, 0.6667, 0.3333, 0.3333, 0.3333, 0.3333, 0.3333, 0.6667, 0.3333, 0.6667, 0.4167, 0.3333, 0.4167, 0.3333, 0.4167, 0.6667, 0.4167, 0.6667, 0.5, 0.3333, 0.5])
me_torus.update()
me_torus_001 = bpy.data.meshes.new('Torus.001')
me_torus_001.from_pydata([(5.623, -7.656e-07, -2.98e-08), (5.472, -7.656e-07, 0.5342), (5.06, -7.656e-07, 0.9252), (4.498, -7.656e-07, 1.068), (3.936, -7.656e-07, 0.9252), (3.524, -7.656e-07, 0.5342), (3.374, -7.656e-07, -2.98e-08), (3.524, -7.656e-07, -0.5342), (3.936, -7.656e-07, -0.9252), (4.498, -7.656e-07, -1.068), (5.06, -7.656e-07, -0.9252), (5.472, -7.656e-07, -0.5342), (-2.811, 4.869, -2.98e-08), (-2.736, 4.739, 0.5342), (-2.53, 4.383, 0.9252), (-2.249, 3.896, 1.068), (-1.968, 3.409, 0.9252), (-1.762, 3.052, 0.5342), (-1.687, 2.922, -2.98e-08), (-1.762, 3.052, -0.5342), (-1.968, 3.409, -0.9252), (-2.249, 3.896, -1.068), (-2.53, 4.383, -0.9252), (-2.736, 4.739, -0.5342), (-2.811, -4.869, -2.98e-08), (-2.736, -4.739, 0.5342), (-2.53, -4.383, 0.9252), (-2.249, -3.896, 1.068), (-1.968, -3.409, 0.9252), (-1.762, -3.052, 0.5342), (-1.687, -2.922, -2.98e-08), (-1.762, -3.052, -0.5342), (-1.968, -3.409, -0.9252), (-2.249, -3.896, -1.068), (-2.53, -4.383, -0.9252), (-2.736, -4.739, -0.5342)], [], [(0, 12, 13, 1), (1, 13, 14, 2), (2, 14, 15, 3), (3, 15, 16, 4), (4, 16, 17, 5), (5, 17, 18, 6), (6, 18, 19, 7), (7, 19, 20, 8), (8, 20, 21, 9), (9, 21, 22, 10), (10, 22, 23, 11), (11, 23, 12, 0), (12, 24, 25, 13), (13, 25, 26, 14), (14, 26, 27, 15), (15, 27, 28, 16), (16, 28, 29, 17), (17, 29, 30, 18), (18, 30, 31, 19), (19, 31, 32, 20), (20, 32, 33, 21), (21, 33, 34, 22), (22, 34, 35, 23), (23, 35, 24, 12), (24, 0, 1, 25), (25, 1, 2, 26), (26, 2, 3, 27), (27, 3, 4, 28), (28, 4, 5, 29), (29, 5, 6, 30), (30, 6, 7, 31), (31, 7, 8, 32), (32, 8, 9, 33), (33, 9, 10, 34), (34, 10, 11, 35), (35, 11, 0, 24)])
_uv = me_torus_001.uv_layers.new(name='UVMap')
_uv.uv.foreach_set('vector', [0.6667, 0.5, 1.0, 0.5, 1.0, 0.5833, 0.6667, 0.5833, 0.6667, 0.5833, 1.0, 0.5833, 1.0, 0.6667, 0.6667, 0.6667, 0.6667, 0.6667, 1.0, 0.6667, 1.0, 0.75, 0.6667, 0.75, 0.6667, 0.75, 1.0, 0.75, 1.0, 0.8333, 0.6667, 0.8333, 0.6667, 0.8333, 1.0, 0.8333, 1.0, 0.9167, 0.6667, 0.9167, 0.6667, 0.9167, 1.0, 0.9167, 1.0, 1.0, 0.6667, 1.0, 0.6667, 2.22e-16, 1.0, 2.22e-16, 1.0, 0.08333, 0.6667, 0.08333, 0.6667, 0.08333, 1.0, 0.08333, 1.0, 0.1667, 0.6667, 0.1667, 0.6667, 0.1667, 1.0, 0.1667, 1.0, 0.25, 0.6667, 0.25, 0.6667, 0.25, 1.0, 0.25, 1.0, 0.3333, 0.6667, 0.3333, 0.6667, 0.3333, 1.0, 0.3333, 1.0, 0.4167, 0.6667, 0.4167, 0.6667, 0.4167, 1.0, 0.4167, 1.0, 0.5, 0.6667, 0.5, 0.0, 0.5, 0.3333, 0.5, 0.3333, 0.5833, 0.0, 0.5833, 0.0, 0.5833, 0.3333, 0.5833, 0.3333, 0.6667, 0.0, 0.6667, 0.0, 0.6667, 0.3333, 0.6667, 0.3333, 0.75, 0.0, 0.75, 0.0, 0.75, 0.3333, 0.75, 0.3333, 0.8333, 0.0, 0.8333, 0.0, 0.8333, 0.3333, 0.8333, 0.3333, 0.9167, 0.0, 0.9167, 0.0, 0.9167, 0.3333, 0.9167, 0.3333, 1.0, 0.0, 1.0, 0.0, 2.22e-16, 0.3333, 2.22e-16, 0.3333, 0.08333, 0.0, 0.08333, 0.0, 0.08333, 0.3333, 0.08333, 0.3333, 0.1667, 0.0, 0.1667, 0.0, 0.1667, 0.3333, 0.1667, 0.3333, 0.25, 0.0, 0.25, 0.0, 0.25, 0.3333, 0.25, 0.3333, 0.3333, 0.0, 0.3333, 0.0, 0.3333, 0.3333, 0.3333, 0.3333, 0.4167, 0.0, 0.4167, 0.0, 0.4167, 0.3333, 0.4167, 0.3333, 0.5, 0.0, 0.5, 0.3333, 0.5, 0.6667, 0.5, 0.6667, 0.5833, 0.3333, 0.5833, 0.3333, 0.5833, 0.6667, 0.5833, 0.6667, 0.6667, 0.3333, 0.6667, 0.3333, 0.6667, 0.6667, 0.6667, 0.6667, 0.75, 0.3333, 0.75, 0.3333, 0.75, 0.6667, 0.75, 0.6667, 0.8333, 0.3333, 0.8333, 0.3333, 0.8333, 0.6667, 0.8333, 0.6667, 0.9167, 0.3333, 0.9167, 0.3333, 0.9167, 0.6667, 0.9167, 0.6667, 1.0, 0.3333, 1.0, 0.3333, 2.22e-16, 0.6667, 2.22e-16, 0.6667, 0.08333, 0.3333, 0.08333, 0.3333, 0.08333, 0.6667, 0.08333, 0.6667, 0.1667, 0.3333, 0.1667, 0.3333, 0.1667, 0.6667, 0.1667, 0.6667, 0.25, 0.3333, 0.25, 0.3333, 0.25, 0.6667, 0.25, 0.6667, 0.3333, 0.3333, 0.3333, 0.3333, 0.3333, 0.6667, 0.3333, 0.6667, 0.4167, 0.3333, 0.4167, 0.3333, 0.4167, 0.6667, 0.4167, 0.6667, 0.5, 0.3333, 0.5])
me_torus_001.update()
me_torus_002 = bpy.data.meshes.new('Torus.002')
me_torus_002.from_pydata([(1.687, 1.331e-07, -2.213e-06), (1.642, 1.331e-07, 0.1602), (1.518, 1.331e-07, 0.2776), (1.349, 1.331e-07, 0.3205), (1.181, 1.331e-07, 0.2776), (1.057, 1.331e-07, 0.1602), (1.012, 1.331e-07, -2.213e-06), (1.057, 1.331e-07, -0.1602), (1.181, 1.331e-07, -0.2776), (1.349, 1.331e-07, -0.3205), (1.518, 1.331e-07, -0.2776), (1.642, 1.331e-07, -0.1602), (-0.8434, 1.461, -2.213e-06), (-0.8208, 1.422, 0.1602), (-0.7591, 1.315, 0.2776), (-0.6747, 1.169, 0.3205), (-0.5904, 1.023, 0.2776), (-0.5286, 0.9156, 0.1602), (-0.506, 0.8765, -2.213e-06), (-0.5286, 0.9156, -0.1602), (-0.5904, 1.023, -0.2776), (-0.6747, 1.169, -0.3205), (-0.7591, 1.315, -0.2776), (-0.8208, 1.422, -0.1602), (-0.8434, -1.461, -2.213e-06), (-0.8208, -1.422, 0.1602), (-0.7591, -1.315, 0.2776), (-0.6747, -1.169, 0.3205), (-0.5904, -1.023, 0.2776), (-0.5286, -0.9156, 0.1602), (-0.506, -0.8765, -2.213e-06), (-0.5286, -0.9156, -0.1602), (-0.5904, -1.023, -0.2776), (-0.6747, -1.169, -0.3205), (-0.7591, -1.315, -0.2776), (-0.8208, -1.422, -0.1602)], [], [(0, 12, 13, 1), (1, 13, 14, 2), (2, 14, 15, 3), (3, 15, 16, 4), (4, 16, 17, 5), (5, 17, 18, 6), (6, 18, 19, 7), (7, 19, 20, 8), (8, 20, 21, 9), (9, 21, 22, 10), (10, 22, 23, 11), (11, 23, 12, 0), (12, 24, 25, 13), (13, 25, 26, 14), (14, 26, 27, 15), (15, 27, 28, 16), (16, 28, 29, 17), (17, 29, 30, 18), (18, 30, 31, 19), (19, 31, 32, 20), (20, 32, 33, 21), (21, 33, 34, 22), (22, 34, 35, 23), (23, 35, 24, 12), (24, 0, 1, 25), (25, 1, 2, 26), (26, 2, 3, 27), (27, 3, 4, 28), (28, 4, 5, 29), (29, 5, 6, 30), (30, 6, 7, 31), (31, 7, 8, 32), (32, 8, 9, 33), (33, 9, 10, 34), (34, 10, 11, 35), (35, 11, 0, 24)])
_uv = me_torus_002.uv_layers.new(name='UVMap')
_uv.uv.foreach_set('vector', [0.6667, 0.5, 1.0, 0.5, 1.0, 0.5833, 0.6667, 0.5833, 0.6667, 0.5833, 1.0, 0.5833, 1.0, 0.6667, 0.6667, 0.6667, 0.6667, 0.6667, 1.0, 0.6667, 1.0, 0.75, 0.6667, 0.75, 0.6667, 0.75, 1.0, 0.75, 1.0, 0.8333, 0.6667, 0.8333, 0.6667, 0.8333, 1.0, 0.8333, 1.0, 0.9167, 0.6667, 0.9167, 0.6667, 0.9167, 1.0, 0.9167, 1.0, 1.0, 0.6667, 1.0, 0.6667, 2.22e-16, 1.0, 2.22e-16, 1.0, 0.08333, 0.6667, 0.08333, 0.6667, 0.08333, 1.0, 0.08333, 1.0, 0.1667, 0.6667, 0.1667, 0.6667, 0.1667, 1.0, 0.1667, 1.0, 0.25, 0.6667, 0.25, 0.6667, 0.25, 1.0, 0.25, 1.0, 0.3333, 0.6667, 0.3333, 0.6667, 0.3333, 1.0, 0.3333, 1.0, 0.4167, 0.6667, 0.4167, 0.6667, 0.4167, 1.0, 0.4167, 1.0, 0.5, 0.6667, 0.5, 0.0, 0.5, 0.3333, 0.5, 0.3333, 0.5833, 0.0, 0.5833, 0.0, 0.5833, 0.3333, 0.5833, 0.3333, 0.6667, 0.0, 0.6667, 0.0, 0.6667, 0.3333, 0.6667, 0.3333, 0.75, 0.0, 0.75, 0.0, 0.75, 0.3333, 0.75, 0.3333, 0.8333, 0.0, 0.8333, 0.0, 0.8333, 0.3333, 0.8333, 0.3333, 0.9167, 0.0, 0.9167, 0.0, 0.9167, 0.3333, 0.9167, 0.3333, 1.0, 0.0, 1.0, 0.0, 2.22e-16, 0.3333, 2.22e-16, 0.3333, 0.08333, 0.0, 0.08333, 0.0, 0.08333, 0.3333, 0.08333, 0.3333, 0.1667, 0.0, 0.1667, 0.0, 0.1667, 0.3333, 0.1667, 0.3333, 0.25, 0.0, 0.25, 0.0, 0.25, 0.3333, 0.25, 0.3333, 0.3333, 0.0, 0.3333, 0.0, 0.3333, 0.3333, 0.3333, 0.3333, 0.4167, 0.0, 0.4167, 0.0, 0.4167, 0.3333, 0.4167, 0.3333, 0.5, 0.0, 0.5, 0.3333, 0.5, 0.6667, 0.5, 0.6667, 0.5833, 0.3333, 0.5833, 0.3333, 0.5833, 0.6667, 0.5833, 0.6667, 0.6667, 0.3333, 0.6667, 0.3333, 0.6667, 0.6667, 0.6667, 0.6667, 0.75, 0.3333, 0.75, 0.3333, 0.75, 0.6667, 0.75, 0.6667, 0.8333, 0.3333, 0.8333, 0.3333, 0.8333, 0.6667, 0.8333, 0.6667, 0.9167, 0.3333, 0.9167, 0.3333, 0.9167, 0.6667, 0.9167, 0.6667, 1.0, 0.3333, 1.0, 0.3333, 2.22e-16, 0.6667, 2.22e-16, 0.6667, 0.08333, 0.3333, 0.08333, 0.3333, 0.08333, 0.6667, 0.08333, 0.6667, 0.1667, 0.3333, 0.1667, 0.3333, 0.1667, 0.6667, 0.1667, 0.6667, 0.25, 0.3333, 0.25, 0.3333, 0.25, 0.6667, 0.25, 0.6667, 0.3333, 0.3333, 0.3333, 0.3333, 0.3333, 0.6667, 0.3333, 0.6667, 0.4167, 0.3333, 0.4167, 0.3333, 0.4167, 0.6667, 0.4167, 0.6667, 0.5, 0.3333, 0.5])
me_torus_002.update()
me_sphere_004 = bpy.data.meshes.new('Sphere.004')
me_sphere_004.from_pydata([(0.941, 0.941, 3.052), (1.739, 1.739, 2.336), (2.272, 2.272, 1.264), (2.459, 2.459, 1.311e-06), (2.272, 2.272, -1.264), (1.739, 1.739, -2.336), (0.941, 0.941, -3.052), (1.331, 1.102e-07, 3.052), (2.459, 1.102e-07, 2.336), (3.213, 1.102e-07, 1.264), (3.478, 1.102e-07, 1.311e-06), (3.213, 1.102e-07, -1.264), (2.459, 1.102e-07, -2.336), (1.331, 1.102e-07, -3.052), (0.941, -0.941, 3.052), (1.739, -1.739, 2.336), (2.272, -2.272, 1.264), (2.459, -2.459, 1.311e-06), (2.272, -2.272, -1.264), (1.739, -1.739, -2.336), (0.941, -0.941, -3.052), (-1.423e-07, -1.331, 3.052), (-1.423e-07, -2.459, 2.336), (-1.423e-07, -3.213, 1.264), (-1.423e-07, -3.478, 1.311e-06), (-1.423e-07, -3.213, -1.264), (-1.423e-07, -2.459, -2.336), (-1.423e-07, -1.331, -3.052), (-0.941, -0.941, 3.052), (-1.739, -1.739, 2.336), (-2.272, -2.272, 1.264), (-2.459, -2.459, 1.311e-06), (-2.272, -2.272, -1.264), (-1.739, -1.739, -2.336), (-0.941, -0.941, -3.052), (-1.331, 1.102e-07, 3.052), (-2.459, 1.102e-07, 2.336), (-3.213, 1.102e-07, 1.264), (-3.478, 1.102e-07, 1.311e-06), (-3.213, 1.102e-07, -1.264), (-2.459, 1.102e-07, -2.336), (-1.331, 1.102e-07, -3.052), (-0.941, 0.941, 3.052), (-1.739, 1.739, 2.336), (-2.272, 2.272, 1.264), (-2.459, 2.459, 1.311e-06), (-2.272, 2.272, -1.264), (-1.739, 1.739, -2.336), (-0.941, 0.941, -3.052), (-1.423e-07, 1.102e-07, -3.304), (-1.423e-07, 1.102e-07, 3.304), (-1.423e-07, 1.331, 3.052), (-1.423e-07, 2.459, 2.336), (-1.423e-07, 3.213, 1.264), (-1.423e-07, 3.478, 1.311e-06), (-1.423e-07, 3.213, -1.264), (-1.423e-07, 2.459, -2.336), (-1.423e-07, 1.331, -3.052)], [], [(57, 56, 5, 6), (55, 54, 3, 4), (53, 52, 1, 2), (51, 50, 0), (49, 57, 6), (56, 55, 4, 5), (54, 53, 2, 3), (52, 51, 0, 1), (49, 6, 13), (5, 4, 11, 12), (3, 2, 9, 10), (1, 0, 7, 8), (6, 5, 12, 13), (4, 3, 10, 11), (2, 1, 8, 9), (0, 50, 7), (10, 9, 16, 17), (8, 7, 14, 15), (13, 12, 19, 20), (11, 10, 17, 18), (9, 8, 15, 16), (7, 50, 14), (49, 13, 20), (12, 11, 18, 19), (20, 19, 26, 27), (18, 17, 24, 25), (16, 15, 22, 23), (14, 50, 21), (49, 20, 27), (19, 18, 25, 26), (17, 16, 23, 24), (15, 14, 21, 22), (23, 22, 29, 30), (21, 50, 28), (49, 27, 34), (26, 25, 32, 33), (24, 23, 30, 31), (22, 21, 28, 29), (27, 26, 33, 34), (25, 24, 31, 32), (49, 34, 41), (33, 32, 39, 40), (31, 30, 37, 38), (29, 28, 35, 36), (34, 33, 40, 41), (32, 31, 38, 39), (30, 29, 36, 37), (28, 50, 35), (36, 35, 42, 43), (41, 40, 47, 48), (39, 38, 45, 46), (37, 36, 43, 44), (35, 50, 42), (49, 41, 48), (40, 39, 46, 47), (38, 37, 44, 45), (48, 47, 56, 57), (46, 45, 54, 55), (44, 43, 52, 53), (42, 50, 51), (49, 48, 57), (47, 46, 55, 56), (45, 44, 53, 54), (43, 42, 51, 52)])
_uv = me_sphere_004.uv_layers.new(name='UVMap')
_uv.uv.foreach_set('vector', [0.75, 0.125, 0.75, 0.25, 0.625, 0.25, 0.625, 0.125, 0.75, 0.375, 0.75, 0.5, 0.625, 0.5, 0.625, 0.375, 0.75, 0.625, 0.75, 0.75, 0.625, 0.75, 0.625, 0.625, 0.75, 0.875, 0.6875, 1.0, 0.625, 0.875, 0.6875, 0.0, 0.75, 0.125, 0.625, 0.125, 0.75, 0.25, 0.75, 0.375, 0.625, 0.375, 0.625, 0.25, 0.75, 0.5, 0.75, 0.625, 0.625, 0.625, 0.625, 0.5, 0.75, 0.75, 0.75, 0.875, 0.625, 0.875, 0.625, 0.75, 0.5625, 0.0, 0.625, 0.125, 0.5, 0.125, 0.625, 0.25, 0.625, 0.375, 0.5, 0.375, 0.5, 0.25, 0.625, 0.5, 0.625, 0.625, 0.5, 0.625, 0.5, 0.5, 0.625, 0.75, 0.625, 0.875, 0.5, 0.875, 0.5, 0.75, 0.625, 0.125, 0.625, 0.25, 0.5, 0.25, 0.5, 0.125, 0.625, 0.375, 0.625, 0.5, 0.5, 0.5, 0.5, 0.375, 0.625, 0.625, 0.625, 0.75, 0.5, 0.75, 0.5, 0.625, 0.625, 0.875, 0.5625, 1.0, 0.5, 0.875, 0.5, 0.5, 0.5, 0.625, 0.375, 0.625, 0.375, 0.5, 0.5, 0.75, 0.5, 0.875, 0.375, 0.875, 0.375, 0.75, 0.5, 0.125, 0.5, 0.25, 0.375, 0.25, 0.375, 0.125, 0.5, 0.375, 0.5, 0.5, 0.375, 0.5, 0.375, 0.375, 0.5, 0.625, 0.5, 0.75, 0.375, 0.75, 0.375, 0.625, 0.5, 0.875, 0.4375, 1.0, 0.375, 0.875, 0.4375, 0.0, 0.5, 0.125, 0.375, 0.125, 0.5, 0.25, 0.5, 0.375, 0.375, 0.375, 0.375, 0.25, 0.375, 0.125, 0.375, 0.25, 0.25, 0.25, 0.25, 0.125, 0.375, 0.375, 0.375, 0.5, 0.25, 0.5, 0.25, 0.375, 0.375, 0.625, 0.375, 0.75, 0.25, 0.75, 0.25, 0.625, 0.375, 0.875, 0.3125, 1.0, 0.25, 0.875, 0.3125, 0.0, 0.375, 0.125, 0.25, 0.125, 0.375, 0.25, 0.375, 0.375, 0.25, 0.375, 0.25, 0.25, 0.375, 0.5, 0.375, 0.625, 0.25, 0.625, 0.25, 0.5, 0.375, 0.75, 0.375, 0.875, 0.25, 0.875, 0.25, 0.75, 0.25, 0.625, 0.25, 0.75, 0.125, 0.75, 0.125, 0.625, 0.25, 0.875, 0.1875, 1.0, 0.125, 0.875, 0.1875, 0.0, 0.25, 0.125, 0.125, 0.125, 0.25, 0.25, 0.25, 0.375, 0.125, 0.375, 0.125, 0.25, 0.25, 0.5, 0.25, 0.625, 0.125, 0.625, 0.125, 0.5, 0.25, 0.75, 0.25, 0.875, 0.125, 0.875, 0.125, 0.75, 0.25, 0.125, 0.25, 0.25, 0.125, 0.25, 0.125, 0.125, 0.25, 0.375, 0.25, 0.5, 0.125, 0.5, 0.125, 0.375, 0.0625, 0.0, 0.125, 0.125, 0.0, 0.125, 0.125, 0.25, 0.125, 0.375, 0.0, 0.375, 0.0, 0.25, 0.125, 0.5, 0.125, 0.625, 0.0, 0.625, 0.0, 0.5, 0.125, 0.75, 0.125, 0.875, 0.0, 0.875, 0.0, 0.75, 0.125, 0.125, 0.125, 0.25, 0.0, 0.25, 0.0, 0.125, 0.125, 0.375, 0.125, 0.5, 0.0, 0.5, 0.0, 0.375, 0.125, 0.625, 0.125, 0.75, 0.0, 0.75, 0.0, 0.625, 0.125, 0.875, 0.0625, 1.0, 0.0, 0.875, 1.0, 0.75, 1.0, 0.875, 0.875, 0.875, 0.875, 0.75, 1.0, 0.125, 1.0, 0.25, 0.875, 0.25, 0.875, 0.125, 1.0, 0.375, 1.0, 0.5, 0.875, 0.5, 0.875, 0.375, 1.0, 0.625, 1.0, 0.75, 0.875, 0.75, 0.875, 0.625, 1.0, 0.875, 0.9375, 1.0, 0.875, 0.875, 0.9375, 0.0, 1.0, 0.125, 0.875, 0.125, 1.0, 0.25, 1.0, 0.375, 0.875, 0.375, 0.875, 0.25, 1.0, 0.5, 1.0, 0.625, 0.875, 0.625, 0.875, 0.5, 0.875, 0.125, 0.875, 0.25, 0.75, 0.25, 0.75, 0.125, 0.875, 0.375, 0.875, 0.5, 0.75, 0.5, 0.75, 0.375, 0.875, 0.625, 0.875, 0.75, 0.75, 0.75, 0.75, 0.625, 0.875, 0.875, 0.8125, 1.0, 0.75, 0.875, 0.8125, 0.0, 0.875, 0.125, 0.75, 0.125, 0.875, 0.25, 0.875, 0.375, 0.75, 0.375, 0.75, 0.25, 0.875, 0.5, 0.875, 0.625, 0.75, 0.625, 0.75, 0.5, 0.875, 0.75, 0.875, 0.875, 0.75, 0.875, 0.75, 0.75])
me_sphere_004.update()
me_sphere_005 = bpy.data.meshes.new('Sphere.005')
me_sphere_005.from_pydata([], [], [])
_uv = me_sphere_005.uv_layers.new(name='UVMap')
_uv.uv.foreach_set('vector', [])
me_sphere_005.update()
me_sphere_006 = bpy.data.meshes.new('Sphere.006')
me_sphere_006.from_pydata([(0.2046, 0.2046, 0.6635), (0.378, 0.378, 0.5078), (0.4939, 0.4939, 0.2748), (0.5346, 0.5346, 1.222e-06), (0.4939, 0.4939, -0.2748), (0.378, 0.378, -0.5078), (0.2046, 0.2046, -0.6635), (0.2893, 2.451e-08, 0.6635), (0.5346, 2.23e-08, 0.5078), (0.6985, 1.901e-08, 0.2748), (0.756, 1.512e-08, 1.848e-06), (0.6985, 1.123e-08, -0.2748), (0.5346, 7.94e-09, -0.5078), (0.2893, 5.739e-09, -0.6635), (0.2046, -0.2046, 0.6635), (0.378, -0.378, 0.5078), (0.4939, -0.4939, 0.2748), (0.5346, -0.5346, -8.643e-07), (0.4939, -0.4939, -0.2748), (0.378, -0.378, -0.5078), (0.2046, -0.2046, -0.6635), (-1.393e-07, -0.2893, 0.6635), (-1.42e-07, -0.5346, 0.5078), (-1.459e-07, -0.6985, 0.2748), (-1.507e-07, -0.756, 1.132e-06), (-1.554e-07, -0.6985, -0.2748), (-1.594e-07, -0.5346, -0.5078), (-1.62e-07, -0.2893, -0.6635), (-0.2046, -0.2046, 0.6635), (-0.378, -0.378, 0.5078), (-0.4939, -0.4939, 0.2748), (-0.5346, -0.5346, -2.414e-06), (-0.4939, -0.4939, -0.2748), (-0.378, -0.378, -0.5078), (-0.2046, -0.2046, -0.6635), (-0.2893, 2.451e-08, 0.6635), (-0.5346, 2.231e-08, 0.5078), (-0.6985, 1.901e-08, 0.2748), (-0.756, 1.512e-08, 1.49e-06), (-0.6985, 1.124e-08, -0.2748), (-0.5346, 7.939e-09, -0.5078), (-0.2893, 5.738e-09, -0.6635), (-0.2046, 0.2046, 0.6635), (-0.378, 0.378, 0.5078), (-0.4939, 0.4939, 0.2748), (-0.5346, 0.5346, -3.278e-07), (-0.4939, 0.4939, -0.2748), (-0.378, 0.378, -0.5078), (-0.2046, 0.2046, -0.6635), (-1.63e-07, 4.966e-09, -0.7182), (-1.383e-07, 2.528e-08, 0.7182), (-1.393e-07, 0.2893, 0.6635), (-1.42e-07, 0.5346, 0.5078), (-1.459e-07, 0.6985, 0.2748), (-1.507e-07, 0.756, 2.205e-06), (-1.554e-07, 0.6985, -0.2748), (-1.594e-07, 0.5346, -0.5078), (-1.62e-07, 0.2893, -0.6635)], [], [(57, 56, 5, 6), (55, 54, 3, 4), (53, 52, 1, 2), (51, 50, 0), (49, 57, 6), (56, 55, 4, 5), (54, 53, 2, 3), (52, 51, 0, 1), (49, 6, 13), (5, 4, 11, 12), (3, 2, 9, 10), (1, 0, 7, 8), (6, 5, 12, 13), (4, 3, 10, 11), (2, 1, 8, 9), (0, 50, 7), (10, 9, 16, 17), (8, 7, 14, 15), (13, 12, 19, 20), (11, 10, 17, 18), (9, 8, 15, 16), (7, 50, 14), (49, 13, 20), (12, 11, 18, 19), (20, 19, 26, 27), (18, 17, 24, 25), (16, 15, 22, 23), (14, 50, 21), (49, 20, 27), (19, 18, 25, 26), (17, 16, 23, 24), (15, 14, 21, 22), (23, 22, 29, 30), (21, 50, 28), (49, 27, 34), (26, 25, 32, 33), (24, 23, 30, 31), (22, 21, 28, 29), (27, 26, 33, 34), (25, 24, 31, 32), (49, 34, 41), (33, 32, 39, 40), (31, 30, 37, 38), (29, 28, 35, 36), (34, 33, 40, 41), (32, 31, 38, 39), (30, 29, 36, 37), (28, 50, 35), (36, 35, 42, 43), (41, 40, 47, 48), (39, 38, 45, 46), (37, 36, 43, 44), (35, 50, 42), (49, 41, 48), (40, 39, 46, 47), (38, 37, 44, 45), (48, 47, 56, 57), (46, 45, 54, 55), (44, 43, 52, 53), (42, 50, 51), (49, 48, 57), (47, 46, 55, 56), (45, 44, 53, 54), (43, 42, 51, 52)])
_uv = me_sphere_006.uv_layers.new(name='UVMap')
_uv.uv.foreach_set('vector', [0.75, 0.125, 0.75, 0.25, 0.625, 0.25, 0.625, 0.125, 0.75, 0.375, 0.75, 0.5, 0.625, 0.5, 0.625, 0.375, 0.75, 0.625, 0.75, 0.75, 0.625, 0.75, 0.625, 0.625, 0.75, 0.875, 0.6875, 1.0, 0.625, 0.875, 0.6875, 0.0, 0.75, 0.125, 0.625, 0.125, 0.75, 0.25, 0.75, 0.375, 0.625, 0.375, 0.625, 0.25, 0.75, 0.5, 0.75, 0.625, 0.625, 0.625, 0.625, 0.5, 0.75, 0.75, 0.75, 0.875, 0.625, 0.875, 0.625, 0.75, 0.5625, 0.0, 0.625, 0.125, 0.5, 0.125, 0.625, 0.25, 0.625, 0.375, 0.5, 0.375, 0.5, 0.25, 0.625, 0.5, 0.625, 0.625, 0.5, 0.625, 0.5, 0.5, 0.625, 0.75, 0.625, 0.875, 0.5, 0.875, 0.5, 0.75, 0.625, 0.125, 0.625, 0.25, 0.5, 0.25, 0.5, 0.125, 0.625, 0.375, 0.625, 0.5, 0.5, 0.5, 0.5, 0.375, 0.625, 0.625, 0.625, 0.75, 0.5, 0.75, 0.5, 0.625, 0.625, 0.875, 0.5625, 1.0, 0.5, 0.875, 0.5, 0.5, 0.5, 0.625, 0.375, 0.625, 0.375, 0.5, 0.5, 0.75, 0.5, 0.875, 0.375, 0.875, 0.375, 0.75, 0.5, 0.125, 0.5, 0.25, 0.375, 0.25, 0.375, 0.125, 0.5, 0.375, 0.5, 0.5, 0.375, 0.5, 0.375, 0.375, 0.5, 0.625, 0.5, 0.75, 0.375, 0.75, 0.375, 0.625, 0.5, 0.875, 0.4375, 1.0, 0.375, 0.875, 0.4375, 0.0, 0.5, 0.125, 0.375, 0.125, 0.5, 0.25, 0.5, 0.375, 0.375, 0.375, 0.375, 0.25, 0.375, 0.125, 0.375, 0.25, 0.25, 0.25, 0.25, 0.125, 0.375, 0.375, 0.375, 0.5, 0.25, 0.5, 0.25, 0.375, 0.375, 0.625, 0.375, 0.75, 0.25, 0.75, 0.25, 0.625, 0.375, 0.875, 0.3125, 1.0, 0.25, 0.875, 0.3125, 0.0, 0.375, 0.125, 0.25, 0.125, 0.375, 0.25, 0.375, 0.375, 0.25, 0.375, 0.25, 0.25, 0.375, 0.5, 0.375, 0.625, 0.25, 0.625, 0.25, 0.5, 0.375, 0.75, 0.375, 0.875, 0.25, 0.875, 0.25, 0.75, 0.25, 0.625, 0.25, 0.75, 0.125, 0.75, 0.125, 0.625, 0.25, 0.875, 0.1875, 1.0, 0.125, 0.875, 0.1875, 0.0, 0.25, 0.125, 0.125, 0.125, 0.25, 0.25, 0.25, 0.375, 0.125, 0.375, 0.125, 0.25, 0.25, 0.5, 0.25, 0.625, 0.125, 0.625, 0.125, 0.5, 0.25, 0.75, 0.25, 0.875, 0.125, 0.875, 0.125, 0.75, 0.25, 0.125, 0.25, 0.25, 0.125, 0.25, 0.125, 0.125, 0.25, 0.375, 0.25, 0.5, 0.125, 0.5, 0.125, 0.375, 0.0625, 0.0, 0.125, 0.125, 0.0, 0.125, 0.125, 0.25, 0.125, 0.375, 0.0, 0.375, 0.0, 0.25, 0.125, 0.5, 0.125, 0.625, 0.0, 0.625, 0.0, 0.5, 0.125, 0.75, 0.125, 0.875, 0.0, 0.875, 0.0, 0.75, 0.125, 0.125, 0.125, 0.25, 0.0, 0.25, 0.0, 0.125, 0.125, 0.375, 0.125, 0.5, 0.0, 0.5, 0.0, 0.375, 0.125, 0.625, 0.125, 0.75, 0.0, 0.75, 0.0, 0.625, 0.125, 0.875, 0.0625, 1.0, 0.0, 0.875, 1.0, 0.75, 1.0, 0.875, 0.875, 0.875, 0.875, 0.75, 1.0, 0.125, 1.0, 0.25, 0.875, 0.25, 0.875, 0.125, 1.0, 0.375, 1.0, 0.5, 0.875, 0.5, 0.875, 0.375, 1.0, 0.625, 1.0, 0.75, 0.875, 0.75, 0.875, 0.625, 1.0, 0.875, 0.9375, 1.0, 0.875, 0.875, 0.9375, 0.0, 1.0, 0.125, 0.875, 0.125, 1.0, 0.25, 1.0, 0.375, 0.875, 0.375, 0.875, 0.25, 1.0, 0.5, 1.0, 0.625, 0.875, 0.625, 0.875, 0.5, 0.875, 0.125, 0.875, 0.25, 0.75, 0.25, 0.75, 0.125, 0.875, 0.375, 0.875, 0.5, 0.75, 0.5, 0.75, 0.375, 0.875, 0.625, 0.875, 0.75, 0.75, 0.75, 0.75, 0.625, 0.875, 0.875, 0.8125, 1.0, 0.75, 0.875, 0.8125, 0.0, 0.875, 0.125, 0.75, 0.125, 0.875, 0.25, 0.875, 0.375, 0.75, 0.375, 0.75, 0.25, 0.875, 0.5, 0.875, 0.625, 0.75, 0.625, 0.75, 0.5, 0.875, 0.75, 0.875, 0.875, 0.75, 0.875, 0.75, 0.75])
me_sphere_006.update()
me_sphere_007 = bpy.data.meshes.new('Sphere.007')
me_sphere_007.from_pydata([(0.06137, 0.06137, 0.1991), (0.1134, 0.1134, 0.1524), (0.1482, 0.1482, 0.08245), (0.1604, 0.1604, 2.682e-07), (0.1482, 0.1482, -0.08245), (0.1134, 0.1134, -0.1524), (0.06137, 0.06137, -0.1991), (0.08679, 2.29e-08, 0.1991), (0.1604, 2.224e-08, 0.1524), (0.2095, 2.125e-08, 0.08245), (0.2268, 2.008e-08, 4.47e-07), (0.2095, 1.892e-08, -0.08245), (0.1604, 1.793e-08, -0.1524), (0.08679, 1.727e-08, -0.1991), (0.06137, -0.06137, 0.1991), (0.1134, -0.1134, 0.1524), (0.1482, -0.1482, 0.08245), (0.1604, -0.1604, -1.192e-07), (0.1482, -0.1482, -0.08245), (0.1134, -0.1134, -0.1524), (0.06137, -0.06137, -0.1991), (4.696e-08, -0.08679, 0.1991), (4.616e-08, -0.1604, 0.1524), (4.496e-08, -0.2095, 0.08245), (4.354e-08, -0.2268, -6.557e-07), (4.213e-08, -0.2095, -0.08245), (4.093e-08, -0.1604, -0.1524), (4.013e-08, -0.08679, -0.1991), (-0.06137, -0.06137, 0.1991), (-0.1134, -0.1134, 0.1524), (-0.1482, -0.1482, 0.08245), (-0.1604, -0.1604, -3.576e-07), (-0.1482, -0.1482, -0.08245), (-0.1134, -0.1134, -0.1524), (-0.06137, -0.06137, -0.1991), (-0.08679, 2.29e-08, 0.1991), (-0.1604, 2.224e-08, 0.1524), (-0.2095, 2.125e-08, 0.08245), (-0.2268, 2.008e-08, -5.364e-07), (-0.2095, 1.892e-08, -0.08245), (-0.1604, 1.793e-08, -0.1524), (-0.08679, 1.727e-08, -0.1991), (-0.06137, 0.06137, 0.1991), (-0.1134, 0.1134, 0.1524), (-0.1482, 0.1482, 0.08245), (-0.1604, 0.1604, 2.98e-08), (-0.1482, 0.1482, -0.08245), (-0.1134, 0.1134, -0.1524), (-0.06137, 0.06137, -0.1991), (3.985e-08, 1.704e-08, -0.2155), (4.724e-08, 2.313e-08, 0.2155), (4.696e-08, 0.08679, 0.1991), (4.616e-08, 0.1604, 0.1524), (4.496e-08, 0.2095, 0.08245), (4.354e-08, 0.2268, 5.662e-07), (4.213e-08, 0.2095, -0.08245), (4.093e-08, 0.1604, -0.1524), (4.013e-08, 0.08679, -0.1991)], [], [(57, 56, 5, 6), (55, 54, 3, 4), (53, 52, 1, 2), (51, 50, 0), (49, 57, 6), (56, 55, 4, 5), (54, 53, 2, 3), (52, 51, 0, 1), (49, 6, 13), (5, 4, 11, 12), (3, 2, 9, 10), (1, 0, 7, 8), (6, 5, 12, 13), (4, 3, 10, 11), (2, 1, 8, 9), (0, 50, 7), (10, 9, 16, 17), (8, 7, 14, 15), (13, 12, 19, 20), (11, 10, 17, 18), (9, 8, 15, 16), (7, 50, 14), (49, 13, 20), (12, 11, 18, 19), (20, 19, 26, 27), (18, 17, 24, 25), (16, 15, 22, 23), (14, 50, 21), (49, 20, 27), (19, 18, 25, 26), (17, 16, 23, 24), (15, 14, 21, 22), (23, 22, 29, 30), (21, 50, 28), (49, 27, 34), (26, 25, 32, 33), (24, 23, 30, 31), (22, 21, 28, 29), (27, 26, 33, 34), (25, 24, 31, 32), (49, 34, 41), (33, 32, 39, 40), (31, 30, 37, 38), (29, 28, 35, 36), (34, 33, 40, 41), (32, 31, 38, 39), (30, 29, 36, 37), (28, 50, 35), (36, 35, 42, 43), (41, 40, 47, 48), (39, 38, 45, 46), (37, 36, 43, 44), (35, 50, 42), (49, 41, 48), (40, 39, 46, 47), (38, 37, 44, 45), (48, 47, 56, 57), (46, 45, 54, 55), (44, 43, 52, 53), (42, 50, 51), (49, 48, 57), (47, 46, 55, 56), (45, 44, 53, 54), (43, 42, 51, 52)])
_uv = me_sphere_007.uv_layers.new(name='UVMap')
_uv.uv.foreach_set('vector', [0.75, 0.125, 0.75, 0.25, 0.625, 0.25, 0.625, 0.125, 0.75, 0.375, 0.75, 0.5, 0.625, 0.5, 0.625, 0.375, 0.75, 0.625, 0.75, 0.75, 0.625, 0.75, 0.625, 0.625, 0.75, 0.875, 0.6875, 1.0, 0.625, 0.875, 0.6875, 0.0, 0.75, 0.125, 0.625, 0.125, 0.75, 0.25, 0.75, 0.375, 0.625, 0.375, 0.625, 0.25, 0.75, 0.5, 0.75, 0.625, 0.625, 0.625, 0.625, 0.5, 0.75, 0.75, 0.75, 0.875, 0.625, 0.875, 0.625, 0.75, 0.5625, 0.0, 0.625, 0.125, 0.5, 0.125, 0.625, 0.25, 0.625, 0.375, 0.5, 0.375, 0.5, 0.25, 0.625, 0.5, 0.625, 0.625, 0.5, 0.625, 0.5, 0.5, 0.625, 0.75, 0.625, 0.875, 0.5, 0.875, 0.5, 0.75, 0.625, 0.125, 0.625, 0.25, 0.5, 0.25, 0.5, 0.125, 0.625, 0.375, 0.625, 0.5, 0.5, 0.5, 0.5, 0.375, 0.625, 0.625, 0.625, 0.75, 0.5, 0.75, 0.5, 0.625, 0.625, 0.875, 0.5625, 1.0, 0.5, 0.875, 0.5, 0.5, 0.5, 0.625, 0.375, 0.625, 0.375, 0.5, 0.5, 0.75, 0.5, 0.875, 0.375, 0.875, 0.375, 0.75, 0.5, 0.125, 0.5, 0.25, 0.375, 0.25, 0.375, 0.125, 0.5, 0.375, 0.5, 0.5, 0.375, 0.5, 0.375, 0.375, 0.5, 0.625, 0.5, 0.75, 0.375, 0.75, 0.375, 0.625, 0.5, 0.875, 0.4375, 1.0, 0.375, 0.875, 0.4375, 0.0, 0.5, 0.125, 0.375, 0.125, 0.5, 0.25, 0.5, 0.375, 0.375, 0.375, 0.375, 0.25, 0.375, 0.125, 0.375, 0.25, 0.25, 0.25, 0.25, 0.125, 0.375, 0.375, 0.375, 0.5, 0.25, 0.5, 0.25, 0.375, 0.375, 0.625, 0.375, 0.75, 0.25, 0.75, 0.25, 0.625, 0.375, 0.875, 0.3125, 1.0, 0.25, 0.875, 0.3125, 0.0, 0.375, 0.125, 0.25, 0.125, 0.375, 0.25, 0.375, 0.375, 0.25, 0.375, 0.25, 0.25, 0.375, 0.5, 0.375, 0.625, 0.25, 0.625, 0.25, 0.5, 0.375, 0.75, 0.375, 0.875, 0.25, 0.875, 0.25, 0.75, 0.25, 0.625, 0.25, 0.75, 0.125, 0.75, 0.125, 0.625, 0.25, 0.875, 0.1875, 1.0, 0.125, 0.875, 0.1875, 0.0, 0.25, 0.125, 0.125, 0.125, 0.25, 0.25, 0.25, 0.375, 0.125, 0.375, 0.125, 0.25, 0.25, 0.5, 0.25, 0.625, 0.125, 0.625, 0.125, 0.5, 0.25, 0.75, 0.25, 0.875, 0.125, 0.875, 0.125, 0.75, 0.25, 0.125, 0.25, 0.25, 0.125, 0.25, 0.125, 0.125, 0.25, 0.375, 0.25, 0.5, 0.125, 0.5, 0.125, 0.375, 0.0625, 0.0, 0.125, 0.125, 0.0, 0.125, 0.125, 0.25, 0.125, 0.375, 0.0, 0.375, 0.0, 0.25, 0.125, 0.5, 0.125, 0.625, 0.0, 0.625, 0.0, 0.5, 0.125, 0.75, 0.125, 0.875, 0.0, 0.875, 0.0, 0.75, 0.125, 0.125, 0.125, 0.25, 0.0, 0.25, 0.0, 0.125, 0.125, 0.375, 0.125, 0.5, 0.0, 0.5, 0.0, 0.375, 0.125, 0.625, 0.125, 0.75, 0.0, 0.75, 0.0, 0.625, 0.125, 0.875, 0.0625, 1.0, 0.0, 0.875, 1.0, 0.75, 1.0, 0.875, 0.875, 0.875, 0.875, 0.75, 1.0, 0.125, 1.0, 0.25, 0.875, 0.25, 0.875, 0.125, 1.0, 0.375, 1.0, 0.5, 0.875, 0.5, 0.875, 0.375, 1.0, 0.625, 1.0, 0.75, 0.875, 0.75, 0.875, 0.625, 1.0, 0.875, 0.9375, 1.0, 0.875, 0.875, 0.9375, 0.0, 1.0, 0.125, 0.875, 0.125, 1.0, 0.25, 1.0, 0.375, 0.875, 0.375, 0.875, 0.25, 1.0, 0.5, 1.0, 0.625, 0.875, 0.625, 0.875, 0.5, 0.875, 0.125, 0.875, 0.25, 0.75, 0.25, 0.75, 0.125, 0.875, 0.375, 0.875, 0.5, 0.75, 0.5, 0.75, 0.375, 0.875, 0.625, 0.875, 0.75, 0.75, 0.75, 0.75, 0.625, 0.875, 0.875, 0.8125, 1.0, 0.75, 0.875, 0.8125, 0.0, 0.875, 0.125, 0.75, 0.125, 0.875, 0.25, 0.875, 0.375, 0.75, 0.375, 0.75, 0.25, 0.875, 0.5, 0.875, 0.625, 0.75, 0.625, 0.75, 0.5, 0.875, 0.75, 0.875, 0.875, 0.75, 0.875, 0.75, 0.75])
me_sphere_007.update()
me_sphere_008 = bpy.data.meshes.new('Sphere.008')
me_sphere_008.from_pydata([(0.4091, 0.4091, 1.327), (0.756, 0.756, 1.016), (0.9878, 0.9878, 0.5497), (1.069, 1.069, -6.378e-06), (0.9878, 0.9878, -0.5497), (0.756, 0.756, -1.016), (0.4091, 0.4091, -1.327), (0.5786, -5.428e-07, 1.327), (1.069, -5.472e-07, 1.016), (1.397, -5.538e-07, 0.5497), (1.512, -5.616e-07, -5.126e-06), (1.397, -5.693e-07, -0.5497), (1.069, -5.759e-07, -1.016), (0.5786, -5.803e-07, -1.327), (0.4091, -0.4091, 1.327), (0.756, -0.756, 1.016), (0.9878, -0.9878, 0.5497), (1.069, -1.069, -1.49e-06), (0.9878, -0.9878, -0.5497), (0.756, -0.756, -1.016), (0.4091, -0.4091, -1.327), (-8.245e-07, -0.5786, 1.327), (-8.298e-07, -1.069, 1.016), (-8.378e-07, -1.397, 0.5497), (-8.473e-07, -1.512, 2.503e-06), (-8.567e-07, -1.397, -0.5497), (-8.647e-07, -1.069, -1.016), (-8.7e-07, -0.5786, -1.327), (-0.4091, -0.4091, 1.327), (-0.756, -0.756, 1.016), (-0.9878, -0.9878, 0.5497), (-1.069, -1.069, 4.47e-06), (-0.9878, -0.9878, -0.5497), (-0.756, -0.756, -1.016), (-0.4091, -0.4091, -1.327), (-0.5786, -5.428e-07, 1.327), (-1.069, -5.472e-07, 1.016), (-1.397, -5.538e-07, 0.5497), (-1.512, -5.616e-07, 3.219e-06), (-1.397, -5.693e-07, -0.5497), (-1.069, -5.759e-07, -1.016), (-0.5786, -5.803e-07, -1.327), (-0.4091, 0.4091, 1.327), (-0.756, 0.756, 1.016), (-0.9878, 0.9878, 0.5497), (-1.069, 1.069, -4.172e-07), (-0.9878, 0.9878, -0.5497), (-0.756, 0.756, -1.016), (-0.4091, 0.4091, -1.327), (-8.719e-07, -5.819e-07, -1.436), (-8.226e-07, -5.412e-07, 1.436), (-8.245e-07, 0.5786, 1.327), (-8.298e-07, 1.069, 1.016), (-8.378e-07, 1.397, 0.5497), (-8.472e-07, 1.512, -4.411e-06), (-8.567e-07, 1.397, -0.5497), (-8.647e-07, 1.069, -1.016), (-8.7e-07, 0.5786, -1.327)], [], [(57, 56, 5, 6), (55, 54, 3, 4), (53, 52, 1, 2), (51, 50, 0), (49, 57, 6), (56, 55, 4, 5), (54, 53, 2, 3), (52, 51, 0, 1), (49, 6, 13), (5, 4, 11, 12), (3, 2, 9, 10), (1, 0, 7, 8), (6, 5, 12, 13), (4, 3, 10, 11), (2, 1, 8, 9), (0, 50, 7), (10, 9, 16, 17), (8, 7, 14, 15), (13, 12, 19, 20), (11, 10, 17, 18), (9, 8, 15, 16), (7, 50, 14), (49, 13, 20), (12, 11, 18, 19), (20, 19, 26, 27), (18, 17, 24, 25), (16, 15, 22, 23), (14, 50, 21), (49, 20, 27), (19, 18, 25, 26), (17, 16, 23, 24), (15, 14, 21, 22), (23, 22, 29, 30), (21, 50, 28), (49, 27, 34), (26, 25, 32, 33), (24, 23, 30, 31), (22, 21, 28, 29), (27, 26, 33, 34), (25, 24, 31, 32), (49, 34, 41), (33, 32, 39, 40), (31, 30, 37, 38), (29, 28, 35, 36), (34, 33, 40, 41), (32, 31, 38, 39), (30, 29, 36, 37), (28, 50, 35), (36, 35, 42, 43), (41, 40, 47, 48), (39, 38, 45, 46), (37, 36, 43, 44), (35, 50, 42), (49, 41, 48), (40, 39, 46, 47), (38, 37, 44, 45), (48, 47, 56, 57), (46, 45, 54, 55), (44, 43, 52, 53), (42, 50, 51), (49, 48, 57), (47, 46, 55, 56), (45, 44, 53, 54), (43, 42, 51, 52)])
_uv = me_sphere_008.uv_layers.new(name='UVMap')
_uv.uv.foreach_set('vector', [0.75, 0.125, 0.75, 0.25, 0.625, 0.25, 0.625, 0.125, 0.75, 0.375, 0.75, 0.5, 0.625, 0.5, 0.625, 0.375, 0.75, 0.625, 0.75, 0.75, 0.625, 0.75, 0.625, 0.625, 0.75, 0.875, 0.6875, 1.0, 0.625, 0.875, 0.6875, 0.0, 0.75, 0.125, 0.625, 0.125, 0.75, 0.25, 0.75, 0.375, 0.625, 0.375, 0.625, 0.25, 0.75, 0.5, 0.75, 0.625, 0.625, 0.625, 0.625, 0.5, 0.75, 0.75, 0.75, 0.875, 0.625, 0.875, 0.625, 0.75, 0.5625, 0.0, 0.625, 0.125, 0.5, 0.125, 0.625, 0.25, 0.625, 0.375, 0.5, 0.375, 0.5, 0.25, 0.625, 0.5, 0.625, 0.625, 0.5, 0.625, 0.5, 0.5, 0.625, 0.75, 0.625, 0.875, 0.5, 0.875, 0.5, 0.75, 0.625, 0.125, 0.625, 0.25, 0.5, 0.25, 0.5, 0.125, 0.625, 0.375, 0.625, 0.5, 0.5, 0.5, 0.5, 0.375, 0.625, 0.625, 0.625, 0.75, 0.5, 0.75, 0.5, 0.625, 0.625, 0.875, 0.5625, 1.0, 0.5, 0.875, 0.5, 0.5, 0.5, 0.625, 0.375, 0.625, 0.375, 0.5, 0.5, 0.75, 0.5, 0.875, 0.375, 0.875, 0.375, 0.75, 0.5, 0.125, 0.5, 0.25, 0.375, 0.25, 0.375, 0.125, 0.5, 0.375, 0.5, 0.5, 0.375, 0.5, 0.375, 0.375, 0.5, 0.625, 0.5, 0.75, 0.375, 0.75, 0.375, 0.625, 0.5, 0.875, 0.4375, 1.0, 0.375, 0.875, 0.4375, 0.0, 0.5, 0.125, 0.375, 0.125, 0.5, 0.25, 0.5, 0.375, 0.375, 0.375, 0.375, 0.25, 0.375, 0.125, 0.375, 0.25, 0.25, 0.25, 0.25, 0.125, 0.375, 0.375, 0.375, 0.5, 0.25, 0.5, 0.25, 0.375, 0.375, 0.625, 0.375, 0.75, 0.25, 0.75, 0.25, 0.625, 0.375, 0.875, 0.3125, 1.0, 0.25, 0.875, 0.3125, 0.0, 0.375, 0.125, 0.25, 0.125, 0.375, 0.25, 0.375, 0.375, 0.25, 0.375, 0.25, 0.25, 0.375, 0.5, 0.375, 0.625, 0.25, 0.625, 0.25, 0.5, 0.375, 0.75, 0.375, 0.875, 0.25, 0.875, 0.25, 0.75, 0.25, 0.625, 0.25, 0.75, 0.125, 0.75, 0.125, 0.625, 0.25, 0.875, 0.1875, 1.0, 0.125, 0.875, 0.1875, 0.0, 0.25, 0.125, 0.125, 0.125, 0.25, 0.25, 0.25, 0.375, 0.125, 0.375, 0.125, 0.25, 0.25, 0.5, 0.25, 0.625, 0.125, 0.625, 0.125, 0.5, 0.25, 0.75, 0.25, 0.875, 0.125, 0.875, 0.125, 0.75, 0.25, 0.125, 0.25, 0.25, 0.125, 0.25, 0.125, 0.125, 0.25, 0.375, 0.25, 0.5, 0.125, 0.5, 0.125, 0.375, 0.0625, 0.0, 0.125, 0.125, 0.0, 0.125, 0.125, 0.25, 0.125, 0.375, 0.0, 0.375, 0.0, 0.25, 0.125, 0.5, 0.125, 0.625, 0.0, 0.625, 0.0, 0.5, 0.125, 0.75, 0.125, 0.875, 0.0, 0.875, 0.0, 0.75, 0.125, 0.125, 0.125, 0.25, 0.0, 0.25, 0.0, 0.125, 0.125, 0.375, 0.125, 0.5, 0.0, 0.5, 0.0, 0.375, 0.125, 0.625, 0.125, 0.75, 0.0, 0.75, 0.0, 0.625, 0.125, 0.875, 0.0625, 1.0, 0.0, 0.875, 1.0, 0.75, 1.0, 0.875, 0.875, 0.875, 0.875, 0.75, 1.0, 0.125, 1.0, 0.25, 0.875, 0.25, 0.875, 0.125, 1.0, 0.375, 1.0, 0.5, 0.875, 0.5, 0.875, 0.375, 1.0, 0.625, 1.0, 0.75, 0.875, 0.75, 0.875, 0.625, 1.0, 0.875, 0.9375, 1.0, 0.875, 0.875, 0.9375, 0.0, 1.0, 0.125, 0.875, 0.125, 1.0, 0.25, 1.0, 0.375, 0.875, 0.375, 0.875, 0.25, 1.0, 0.5, 1.0, 0.625, 0.875, 0.625, 0.875, 0.5, 0.875, 0.125, 0.875, 0.25, 0.75, 0.25, 0.75, 0.125, 0.875, 0.375, 0.875, 0.5, 0.75, 0.5, 0.75, 0.375, 0.875, 0.625, 0.875, 0.75, 0.75, 0.75, 0.75, 0.625, 0.875, 0.875, 0.8125, 1.0, 0.75, 0.875, 0.8125, 0.0, 0.875, 0.125, 0.75, 0.125, 0.875, 0.25, 0.875, 0.375, 0.75, 0.375, 0.75, 0.25, 0.875, 0.5, 0.875, 0.625, 0.75, 0.625, 0.75, 0.5, 0.875, 0.75, 0.875, 0.875, 0.75, 0.875, 0.75, 0.75])
me_sphere_008.update()
me_torus_003 = bpy.data.meshes.new('Torus.003')
me_torus_003.from_pydata([(13.49, -2.796e-06, 1.18e-05), (13.13, -2.777e-06, 1.282), (12.15, -2.764e-06, 2.22), (10.8, -2.759e-06, 2.564), (9.446, -2.764e-06, 2.22), (8.458, -2.777e-06, 1.282), (8.097, -2.796e-06, -9.537e-06), (8.458, -2.814e-06, -1.282), (9.446, -2.827e-06, -2.22), (10.8, -2.832e-06, -2.564), (12.15, -2.827e-06, -2.22), (13.13, -2.814e-06, -1.282), (-6.747, 11.69, 4.888e-06), (-6.567, 11.37, 1.282), (-6.073, 10.52, 2.22), (-5.398, 9.349, 2.564), (-4.723, 8.181, 2.22), (-4.229, 7.325, 1.282), (-4.048, 7.012, 8.106e-06), (-4.229, 7.325, -1.282), (-4.723, 8.181, -2.22), (-5.398, 9.349, -2.564), (-6.073, 10.52, -2.22), (-6.567, 11.37, -1.282), (-6.747, -11.69, -1.419e-05), (-6.567, -11.37, 1.282), (-6.073, -10.52, 2.22), (-5.398, -9.349, 2.564), (-4.723, -8.181, 2.22), (-4.229, -7.325, 1.282), (-4.048, -7.012, 3.934e-06), (-4.229, -7.325, -1.282), (-4.723, -8.181, -2.22), (-5.398, -9.349, -2.564), (-6.073, -10.52, -2.22), (-6.567, -11.37, -1.282)], [], [(0, 12, 13, 1), (1, 13, 14, 2), (2, 14, 15, 3), (3, 15, 16, 4), (4, 16, 17, 5), (5, 17, 18, 6), (6, 18, 19, 7), (7, 19, 20, 8), (8, 20, 21, 9), (9, 21, 22, 10), (10, 22, 23, 11), (11, 23, 12, 0), (12, 24, 25, 13), (13, 25, 26, 14), (14, 26, 27, 15), (15, 27, 28, 16), (16, 28, 29, 17), (17, 29, 30, 18), (18, 30, 31, 19), (19, 31, 32, 20), (20, 32, 33, 21), (21, 33, 34, 22), (22, 34, 35, 23), (23, 35, 24, 12), (24, 0, 1, 25), (25, 1, 2, 26), (26, 2, 3, 27), (27, 3, 4, 28), (28, 4, 5, 29), (29, 5, 6, 30), (30, 6, 7, 31), (31, 7, 8, 32), (32, 8, 9, 33), (33, 9, 10, 34), (34, 10, 11, 35), (35, 11, 0, 24)])
_uv = me_torus_003.uv_layers.new(name='UVMap')
_uv.uv.foreach_set('vector', [0.6667, 0.5, 1.0, 0.5, 1.0, 0.5833, 0.6667, 0.5833, 0.6667, 0.5833, 1.0, 0.5833, 1.0, 0.6667, 0.6667, 0.6667, 0.6667, 0.6667, 1.0, 0.6667, 1.0, 0.75, 0.6667, 0.75, 0.6667, 0.75, 1.0, 0.75, 1.0, 0.8333, 0.6667, 0.8333, 0.6667, 0.8333, 1.0, 0.8333, 1.0, 0.9167, 0.6667, 0.9167, 0.6667, 0.9167, 1.0, 0.9167, 1.0, 1.0, 0.6667, 1.0, 0.6667, 2.22e-16, 1.0, 2.22e-16, 1.0, 0.08333, 0.6667, 0.08333, 0.6667, 0.08333, 1.0, 0.08333, 1.0, 0.1667, 0.6667, 0.1667, 0.6667, 0.1667, 1.0, 0.1667, 1.0, 0.25, 0.6667, 0.25, 0.6667, 0.25, 1.0, 0.25, 1.0, 0.3333, 0.6667, 0.3333, 0.6667, 0.3333, 1.0, 0.3333, 1.0, 0.4167, 0.6667, 0.4167, 0.6667, 0.4167, 1.0, 0.4167, 1.0, 0.5, 0.6667, 0.5, 0.0, 0.5, 0.3333, 0.5, 0.3333, 0.5833, 0.0, 0.5833, 0.0, 0.5833, 0.3333, 0.5833, 0.3333, 0.6667, 0.0, 0.6667, 0.0, 0.6667, 0.3333, 0.6667, 0.3333, 0.75, 0.0, 0.75, 0.0, 0.75, 0.3333, 0.75, 0.3333, 0.8333, 0.0, 0.8333, 0.0, 0.8333, 0.3333, 0.8333, 0.3333, 0.9167, 0.0, 0.9167, 0.0, 0.9167, 0.3333, 0.9167, 0.3333, 1.0, 0.0, 1.0, 0.0, 2.22e-16, 0.3333, 2.22e-16, 0.3333, 0.08333, 0.0, 0.08333, 0.0, 0.08333, 0.3333, 0.08333, 0.3333, 0.1667, 0.0, 0.1667, 0.0, 0.1667, 0.3333, 0.1667, 0.3333, 0.25, 0.0, 0.25, 0.0, 0.25, 0.3333, 0.25, 0.3333, 0.3333, 0.0, 0.3333, 0.0, 0.3333, 0.3333, 0.3333, 0.3333, 0.4167, 0.0, 0.4167, 0.0, 0.4167, 0.3333, 0.4167, 0.3333, 0.5, 0.0, 0.5, 0.3333, 0.5, 0.6667, 0.5, 0.6667, 0.5833, 0.3333, 0.5833, 0.3333, 0.5833, 0.6667, 0.5833, 0.6667, 0.6667, 0.3333, 0.6667, 0.3333, 0.6667, 0.6667, 0.6667, 0.6667, 0.75, 0.3333, 0.75, 0.3333, 0.75, 0.6667, 0.75, 0.6667, 0.8333, 0.3333, 0.8333, 0.3333, 0.8333, 0.6667, 0.8333, 0.6667, 0.9167, 0.3333, 0.9167, 0.3333, 0.9167, 0.6667, 0.9167, 0.6667, 1.0, 0.3333, 1.0, 0.3333, 2.22e-16, 0.6667, 2.22e-16, 0.6667, 0.08333, 0.3333, 0.08333, 0.3333, 0.08333, 0.6667, 0.08333, 0.6667, 0.1667, 0.3333, 0.1667, 0.3333, 0.1667, 0.6667, 0.1667, 0.6667, 0.25, 0.3333, 0.25, 0.3333, 0.25, 0.6667, 0.25, 0.6667, 0.3333, 0.3333, 0.3333, 0.3333, 0.3333, 0.6667, 0.3333, 0.6667, 0.4167, 0.3333, 0.4167, 0.3333, 0.4167, 0.6667, 0.4167, 0.6667, 0.5, 0.3333, 0.5])
me_torus_003.update()
me_torus_004 = bpy.data.meshes.new('Torus.004')
me_torus_004.from_pydata([(5.623, 1.233e-06, 3.695e-06), (5.472, 1.24e-06, 0.5342), (5.06, 1.246e-06, 0.9252), (4.498, 1.248e-06, 1.068), (3.936, 1.246e-06, 0.9252), (3.524, 1.24e-06, 0.5342), (3.374, 1.233e-06, 9.894e-06), (3.524, 1.225e-06, -0.5342), (3.936, 1.22e-06, -0.9252), (4.498, 1.218e-06, -1.068), (5.06, 1.22e-06, -0.9252), (5.472, 1.225e-06, -0.5342), (-2.811, 4.869, -2.205e-06), (-2.736, 4.739, 0.5342), (-2.53, 4.383, 0.9252), (-2.249, 3.896, 1.068), (-1.968, 3.409, 0.9252), (-1.762, 3.052, 0.5342), (-1.687, 2.922, -8.941e-07), (-1.762, 3.052, -0.5342), (-1.968, 3.409, -0.9252), (-2.249, 3.896, -1.068), (-2.53, 4.383, -0.9252), (-2.736, 4.739, -0.5342), (-2.811, -4.869, 1.907e-06), (-2.736, -4.739, 0.5342), (-2.53, -4.383, 0.9252), (-2.249, -3.896, 1.068), (-1.968, -3.409, 0.9252), (-1.762, -3.052, 0.5342), (-1.687, -2.922, -5.662e-06), (-1.762, -3.052, -0.5342), (-1.968, -3.409, -0.9252), (-2.249, -3.896, -1.068), (-2.53, -4.383, -0.9252), (-2.736, -4.739, -0.5342)], [], [(0, 12, 13, 1), (1, 13, 14, 2), (2, 14, 15, 3), (3, 15, 16, 4), (4, 16, 17, 5), (5, 17, 18, 6), (6, 18, 19, 7), (7, 19, 20, 8), (8, 20, 21, 9), (9, 21, 22, 10), (10, 22, 23, 11), (11, 23, 12, 0), (12, 24, 25, 13), (13, 25, 26, 14), (14, 26, 27, 15), (15, 27, 28, 16), (16, 28, 29, 17), (17, 29, 30, 18), (18, 30, 31, 19), (19, 31, 32, 20), (20, 32, 33, 21), (21, 33, 34, 22), (22, 34, 35, 23), (23, 35, 24, 12), (24, 0, 1, 25), (25, 1, 2, 26), (26, 2, 3, 27), (27, 3, 4, 28), (28, 4, 5, 29), (29, 5, 6, 30), (30, 6, 7, 31), (31, 7, 8, 32), (32, 8, 9, 33), (33, 9, 10, 34), (34, 10, 11, 35), (35, 11, 0, 24)])
_uv = me_torus_004.uv_layers.new(name='UVMap')
_uv.uv.foreach_set('vector', [0.6667, 0.5, 1.0, 0.5, 1.0, 0.5833, 0.6667, 0.5833, 0.6667, 0.5833, 1.0, 0.5833, 1.0, 0.6667, 0.6667, 0.6667, 0.6667, 0.6667, 1.0, 0.6667, 1.0, 0.75, 0.6667, 0.75, 0.6667, 0.75, 1.0, 0.75, 1.0, 0.8333, 0.6667, 0.8333, 0.6667, 0.8333, 1.0, 0.8333, 1.0, 0.9167, 0.6667, 0.9167, 0.6667, 0.9167, 1.0, 0.9167, 1.0, 1.0, 0.6667, 1.0, 0.6667, 2.22e-16, 1.0, 2.22e-16, 1.0, 0.08333, 0.6667, 0.08333, 0.6667, 0.08333, 1.0, 0.08333, 1.0, 0.1667, 0.6667, 0.1667, 0.6667, 0.1667, 1.0, 0.1667, 1.0, 0.25, 0.6667, 0.25, 0.6667, 0.25, 1.0, 0.25, 1.0, 0.3333, 0.6667, 0.3333, 0.6667, 0.3333, 1.0, 0.3333, 1.0, 0.4167, 0.6667, 0.4167, 0.6667, 0.4167, 1.0, 0.4167, 1.0, 0.5, 0.6667, 0.5, 0.0, 0.5, 0.3333, 0.5, 0.3333, 0.5833, 0.0, 0.5833, 0.0, 0.5833, 0.3333, 0.5833, 0.3333, 0.6667, 0.0, 0.6667, 0.0, 0.6667, 0.3333, 0.6667, 0.3333, 0.75, 0.0, 0.75, 0.0, 0.75, 0.3333, 0.75, 0.3333, 0.8333, 0.0, 0.8333, 0.0, 0.8333, 0.3333, 0.8333, 0.3333, 0.9167, 0.0, 0.9167, 0.0, 0.9167, 0.3333, 0.9167, 0.3333, 1.0, 0.0, 1.0, 0.0, 2.22e-16, 0.3333, 2.22e-16, 0.3333, 0.08333, 0.0, 0.08333, 0.0, 0.08333, 0.3333, 0.08333, 0.3333, 0.1667, 0.0, 0.1667, 0.0, 0.1667, 0.3333, 0.1667, 0.3333, 0.25, 0.0, 0.25, 0.0, 0.25, 0.3333, 0.25, 0.3333, 0.3333, 0.0, 0.3333, 0.0, 0.3333, 0.3333, 0.3333, 0.3333, 0.4167, 0.0, 0.4167, 0.0, 0.4167, 0.3333, 0.4167, 0.3333, 0.5, 0.0, 0.5, 0.3333, 0.5, 0.6667, 0.5, 0.6667, 0.5833, 0.3333, 0.5833, 0.3333, 0.5833, 0.6667, 0.5833, 0.6667, 0.6667, 0.3333, 0.6667, 0.3333, 0.6667, 0.6667, 0.6667, 0.6667, 0.75, 0.3333, 0.75, 0.3333, 0.75, 0.6667, 0.75, 0.6667, 0.8333, 0.3333, 0.8333, 0.3333, 0.8333, 0.6667, 0.8333, 0.6667, 0.9167, 0.3333, 0.9167, 0.3333, 0.9167, 0.6667, 0.9167, 0.6667, 1.0, 0.3333, 1.0, 0.3333, 2.22e-16, 0.6667, 2.22e-16, 0.6667, 0.08333, 0.3333, 0.08333, 0.3333, 0.08333, 0.6667, 0.08333, 0.6667, 0.1667, 0.3333, 0.1667, 0.3333, 0.1667, 0.6667, 0.1667, 0.6667, 0.25, 0.3333, 0.25, 0.3333, 0.25, 0.6667, 0.25, 0.6667, 0.3333, 0.3333, 0.3333, 0.3333, 0.3333, 0.6667, 0.3333, 0.6667, 0.4167, 0.3333, 0.4167, 0.3333, 0.4167, 0.6667, 0.4167, 0.6667, 0.5, 0.3333, 0.5])
me_torus_004.update()
me_torus_005 = bpy.data.meshes.new('Torus.005')
me_torus_005.from_pydata([(1.687, -3.046e-07, 1.311e-06), (1.642, -3.023e-07, 0.1602), (1.518, -3.007e-07, 0.2776), (1.349, -3.001e-07, 0.3205), (1.181, -3.007e-07, 0.2776), (1.057, -3.023e-07, 0.1603), (1.012, -3.046e-07, -1.371e-06), (1.057, -3.069e-07, -0.1602), (1.181, -3.085e-07, -0.2776), (1.349, -3.091e-07, -0.3205), (1.518, -3.085e-07, -0.2776), (1.642, -3.069e-07, -0.1603), (-0.8434, 1.461, 4.47e-07), (-0.8208, 1.422, 0.1602), (-0.7591, 1.315, 0.2776), (-0.6747, 1.169, 0.3205), (-0.5904, 1.023, 0.2776), (-0.5286, 0.9156, 0.1602), (-0.506, 0.8765, 8.345e-07), (-0.5286, 0.9156, -0.1602), (-0.5904, 1.023, -0.2776), (-0.6747, 1.169, -0.3205), (-0.7591, 1.315, -0.2776), (-0.8208, 1.422, -0.1602), (-0.8434, -1.461, -1.937e-06), (-0.8208, -1.422, 0.1602), (-0.7591, -1.315, 0.2776), (-0.6747, -1.169, 0.3205), (-0.5904, -1.023, 0.2776), (-0.5286, -0.9156, 0.1602), (-0.506, -0.8765, 3.278e-07), (-0.5286, -0.9156, -0.1602), (-0.5904, -1.023, -0.2776), (-0.6747, -1.169, -0.3205), (-0.7591, -1.315, -0.2776), (-0.8208, -1.422, -0.1602)], [], [(0, 12, 13, 1), (1, 13, 14, 2), (2, 14, 15, 3), (3, 15, 16, 4), (4, 16, 17, 5), (5, 17, 18, 6), (6, 18, 19, 7), (7, 19, 20, 8), (8, 20, 21, 9), (9, 21, 22, 10), (10, 22, 23, 11), (11, 23, 12, 0), (12, 24, 25, 13), (13, 25, 26, 14), (14, 26, 27, 15), (15, 27, 28, 16), (16, 28, 29, 17), (17, 29, 30, 18), (18, 30, 31, 19), (19, 31, 32, 20), (20, 32, 33, 21), (21, 33, 34, 22), (22, 34, 35, 23), (23, 35, 24, 12), (24, 0, 1, 25), (25, 1, 2, 26), (26, 2, 3, 27), (27, 3, 4, 28), (28, 4, 5, 29), (29, 5, 6, 30), (30, 6, 7, 31), (31, 7, 8, 32), (32, 8, 9, 33), (33, 9, 10, 34), (34, 10, 11, 35), (35, 11, 0, 24)])
_uv = me_torus_005.uv_layers.new(name='UVMap')
_uv.uv.foreach_set('vector', [0.6667, 0.5, 1.0, 0.5, 1.0, 0.5833, 0.6667, 0.5833, 0.6667, 0.5833, 1.0, 0.5833, 1.0, 0.6667, 0.6667, 0.6667, 0.6667, 0.6667, 1.0, 0.6667, 1.0, 0.75, 0.6667, 0.75, 0.6667, 0.75, 1.0, 0.75, 1.0, 0.8333, 0.6667, 0.8333, 0.6667, 0.8333, 1.0, 0.8333, 1.0, 0.9167, 0.6667, 0.9167, 0.6667, 0.9167, 1.0, 0.9167, 1.0, 1.0, 0.6667, 1.0, 0.6667, 2.22e-16, 1.0, 2.22e-16, 1.0, 0.08333, 0.6667, 0.08333, 0.6667, 0.08333, 1.0, 0.08333, 1.0, 0.1667, 0.6667, 0.1667, 0.6667, 0.1667, 1.0, 0.1667, 1.0, 0.25, 0.6667, 0.25, 0.6667, 0.25, 1.0, 0.25, 1.0, 0.3333, 0.6667, 0.3333, 0.6667, 0.3333, 1.0, 0.3333, 1.0, 0.4167, 0.6667, 0.4167, 0.6667, 0.4167, 1.0, 0.4167, 1.0, 0.5, 0.6667, 0.5, 0.0, 0.5, 0.3333, 0.5, 0.3333, 0.5833, 0.0, 0.5833, 0.0, 0.5833, 0.3333, 0.5833, 0.3333, 0.6667, 0.0, 0.6667, 0.0, 0.6667, 0.3333, 0.6667, 0.3333, 0.75, 0.0, 0.75, 0.0, 0.75, 0.3333, 0.75, 0.3333, 0.8333, 0.0, 0.8333, 0.0, 0.8333, 0.3333, 0.8333, 0.3333, 0.9167, 0.0, 0.9167, 0.0, 0.9167, 0.3333, 0.9167, 0.3333, 1.0, 0.0, 1.0, 0.0, 2.22e-16, 0.3333, 2.22e-16, 0.3333, 0.08333, 0.0, 0.08333, 0.0, 0.08333, 0.3333, 0.08333, 0.3333, 0.1667, 0.0, 0.1667, 0.0, 0.1667, 0.3333, 0.1667, 0.3333, 0.25, 0.0, 0.25, 0.0, 0.25, 0.3333, 0.25, 0.3333, 0.3333, 0.0, 0.3333, 0.0, 0.3333, 0.3333, 0.3333, 0.3333, 0.4167, 0.0, 0.4167, 0.0, 0.4167, 0.3333, 0.4167, 0.3333, 0.5, 0.0, 0.5, 0.3333, 0.5, 0.6667, 0.5, 0.6667, 0.5833, 0.3333, 0.5833, 0.3333, 0.5833, 0.6667, 0.5833, 0.6667, 0.6667, 0.3333, 0.6667, 0.3333, 0.6667, 0.6667, 0.6667, 0.6667, 0.75, 0.3333, 0.75, 0.3333, 0.75, 0.6667, 0.75, 0.6667, 0.8333, 0.3333, 0.8333, 0.3333, 0.8333, 0.6667, 0.8333, 0.6667, 0.9167, 0.3333, 0.9167, 0.3333, 0.9167, 0.6667, 0.9167, 0.6667, 1.0, 0.3333, 1.0, 0.3333, 2.22e-16, 0.6667, 2.22e-16, 0.6667, 0.08333, 0.3333, 0.08333, 0.3333, 0.08333, 0.6667, 0.08333, 0.6667, 0.1667, 0.3333, 0.1667, 0.3333, 0.1667, 0.6667, 0.1667, 0.6667, 0.25, 0.3333, 0.25, 0.3333, 0.25, 0.6667, 0.25, 0.6667, 0.3333, 0.3333, 0.3333, 0.3333, 0.3333, 0.6667, 0.3333, 0.6667, 0.4167, 0.3333, 0.4167, 0.3333, 0.4167, 0.6667, 0.4167, 0.6667, 0.5, 0.3333, 0.5])
me_torus_005.update()
me_sphere_009 = bpy.data.meshes.new('Sphere.009')
me_sphere_009.from_pydata([(0.941, 0.941, 3.052), (1.739, 1.739, 2.336), (2.272, 2.272, 1.264), (2.459, 2.459, 1.144e-05), (2.272, 2.272, -1.264), (1.739, 1.739, -2.336), (0.941, 0.941, -3.052), (1.331, 9.759e-07, 3.052), (2.459, 9.657e-07, 2.336), (3.213, 9.506e-07, 1.264), (3.478, 9.327e-07, 1.419e-05), (3.213, 9.148e-07, -1.264), (2.459, 8.997e-07, -2.336), (1.331, 8.895e-07, -3.052), (0.941, -0.941, 3.052), (1.739, -1.739, 2.336), (2.272, -2.272, 1.264), (2.459, -2.459, 2.265e-05), (2.272, -2.272, -1.264), (1.739, -1.739, -2.336), (0.941, -0.941, -3.052), (1.84e-06, -1.331, 3.052), (1.827e-06, -2.459, 2.336), (1.809e-06, -3.213, 1.264), (1.787e-06, -3.478, -4.411e-06), (1.766e-06, -3.213, -1.264), (1.747e-06, -2.459, -2.336), (1.735e-06, -1.331, -3.052), (-0.941, -0.941, 3.052), (-1.739, -1.739, 2.336), (-2.272, -2.272, 1.264), (-2.459, -2.459, 0.0), (-2.272, -2.272, -1.264), (-1.739, -1.739, -2.336), (-0.941, -0.941, -3.052), (-1.331, 9.759e-07, 3.052), (-2.459, 9.657e-07, 2.336), (-3.213, 9.506e-07, 1.264), (-3.478, 9.327e-07, -2.742e-06), (-3.213, 9.148e-07, -1.264), (-2.459, 8.997e-07, -2.336), (-1.331, 8.895e-07, -3.052), (-0.941, 0.941, 3.052), (-1.739, 1.739, 2.336), (-2.272, 2.272, 1.264), (-2.459, 2.459, 2.503e-05), (-2.272, 2.272, -1.264), (-1.739, 1.739, -2.336), (-0.941, 0.941, -3.052), (1.731e-06, 8.86e-07, -3.304), (1.844e-06, 9.794e-07, 3.304), (1.84e-06, 1.331, 3.052), (1.827e-06, 2.459, 2.336), (1.809e-06, 3.213, 1.264), (1.787e-06, 3.478, 1.585e-05), (1.766e-06, 3.213, -1.264), (1.747e-06, 2.459, -2.336), (1.735e-06, 1.331, -3.052)], [], [(57, 56, 5, 6), (55, 54, 3, 4), (53, 52, 1, 2), (51, 50, 0), (49, 57, 6), (56, 55, 4, 5), (54, 53, 2, 3), (52, 51, 0, 1), (49, 6, 13), (5, 4, 11, 12), (3, 2, 9, 10), (1, 0, 7, 8), (6, 5, 12, 13), (4, 3, 10, 11), (2, 1, 8, 9), (0, 50, 7), (10, 9, 16, 17), (8, 7, 14, 15), (13, 12, 19, 20), (11, 10, 17, 18), (9, 8, 15, 16), (7, 50, 14), (49, 13, 20), (12, 11, 18, 19), (20, 19, 26, 27), (18, 17, 24, 25), (16, 15, 22, 23), (14, 50, 21), (49, 20, 27), (19, 18, 25, 26), (17, 16, 23, 24), (15, 14, 21, 22), (23, 22, 29, 30), (21, 50, 28), (49, 27, 34), (26, 25, 32, 33), (24, 23, 30, 31), (22, 21, 28, 29), (27, 26, 33, 34), (25, 24, 31, 32), (49, 34, 41), (33, 32, 39, 40), (31, 30, 37, 38), (29, 28, 35, 36), (34, 33, 40, 41), (32, 31, 38, 39), (30, 29, 36, 37), (28, 50, 35), (36, 35, 42, 43), (41, 40, 47, 48), (39, 38, 45, 46), (37, 36, 43, 44), (35, 50, 42), (49, 41, 48), (40, 39, 46, 47), (38, 37, 44, 45), (48, 47, 56, 57), (46, 45, 54, 55), (44, 43, 52, 53), (42, 50, 51), (49, 48, 57), (47, 46, 55, 56), (45, 44, 53, 54), (43, 42, 51, 52)])
_uv = me_sphere_009.uv_layers.new(name='UVMap')
_uv.uv.foreach_set('vector', [0.75, 0.125, 0.75, 0.25, 0.625, 0.25, 0.625, 0.125, 0.75, 0.375, 0.75, 0.5, 0.625, 0.5, 0.625, 0.375, 0.75, 0.625, 0.75, 0.75, 0.625, 0.75, 0.625, 0.625, 0.75, 0.875, 0.6875, 1.0, 0.625, 0.875, 0.6875, 0.0, 0.75, 0.125, 0.625, 0.125, 0.75, 0.25, 0.75, 0.375, 0.625, 0.375, 0.625, 0.25, 0.75, 0.5, 0.75, 0.625, 0.625, 0.625, 0.625, 0.5, 0.75, 0.75, 0.75, 0.875, 0.625, 0.875, 0.625, 0.75, 0.5625, 0.0, 0.625, 0.125, 0.5, 0.125, 0.625, 0.25, 0.625, 0.375, 0.5, 0.375, 0.5, 0.25, 0.625, 0.5, 0.625, 0.625, 0.5, 0.625, 0.5, 0.5, 0.625, 0.75, 0.625, 0.875, 0.5, 0.875, 0.5, 0.75, 0.625, 0.125, 0.625, 0.25, 0.5, 0.25, 0.5, 0.125, 0.625, 0.375, 0.625, 0.5, 0.5, 0.5, 0.5, 0.375, 0.625, 0.625, 0.625, 0.75, 0.5, 0.75, 0.5, 0.625, 0.625, 0.875, 0.5625, 1.0, 0.5, 0.875, 0.5, 0.5, 0.5, 0.625, 0.375, 0.625, 0.375, 0.5, 0.5, 0.75, 0.5, 0.875, 0.375, 0.875, 0.375, 0.75, 0.5, 0.125, 0.5, 0.25, 0.375, 0.25, 0.375, 0.125, 0.5, 0.375, 0.5, 0.5, 0.375, 0.5, 0.375, 0.375, 0.5, 0.625, 0.5, 0.75, 0.375, 0.75, 0.375, 0.625, 0.5, 0.875, 0.4375, 1.0, 0.375, 0.875, 0.4375, 0.0, 0.5, 0.125, 0.375, 0.125, 0.5, 0.25, 0.5, 0.375, 0.375, 0.375, 0.375, 0.25, 0.375, 0.125, 0.375, 0.25, 0.25, 0.25, 0.25, 0.125, 0.375, 0.375, 0.375, 0.5, 0.25, 0.5, 0.25, 0.375, 0.375, 0.625, 0.375, 0.75, 0.25, 0.75, 0.25, 0.625, 0.375, 0.875, 0.3125, 1.0, 0.25, 0.875, 0.3125, 0.0, 0.375, 0.125, 0.25, 0.125, 0.375, 0.25, 0.375, 0.375, 0.25, 0.375, 0.25, 0.25, 0.375, 0.5, 0.375, 0.625, 0.25, 0.625, 0.25, 0.5, 0.375, 0.75, 0.375, 0.875, 0.25, 0.875, 0.25, 0.75, 0.25, 0.625, 0.25, 0.75, 0.125, 0.75, 0.125, 0.625, 0.25, 0.875, 0.1875, 1.0, 0.125, 0.875, 0.1875, 0.0, 0.25, 0.125, 0.125, 0.125, 0.25, 0.25, 0.25, 0.375, 0.125, 0.375, 0.125, 0.25, 0.25, 0.5, 0.25, 0.625, 0.125, 0.625, 0.125, 0.5, 0.25, 0.75, 0.25, 0.875, 0.125, 0.875, 0.125, 0.75, 0.25, 0.125, 0.25, 0.25, 0.125, 0.25, 0.125, 0.125, 0.25, 0.375, 0.25, 0.5, 0.125, 0.5, 0.125, 0.375, 0.0625, 0.0, 0.125, 0.125, 0.0, 0.125, 0.125, 0.25, 0.125, 0.375, 0.0, 0.375, 0.0, 0.25, 0.125, 0.5, 0.125, 0.625, 0.0, 0.625, 0.0, 0.5, 0.125, 0.75, 0.125, 0.875, 0.0, 0.875, 0.0, 0.75, 0.125, 0.125, 0.125, 0.25, 0.0, 0.25, 0.0, 0.125, 0.125, 0.375, 0.125, 0.5, 0.0, 0.5, 0.0, 0.375, 0.125, 0.625, 0.125, 0.75, 0.0, 0.75, 0.0, 0.625, 0.125, 0.875, 0.0625, 1.0, 0.0, 0.875, 1.0, 0.75, 1.0, 0.875, 0.875, 0.875, 0.875, 0.75, 1.0, 0.125, 1.0, 0.25, 0.875, 0.25, 0.875, 0.125, 1.0, 0.375, 1.0, 0.5, 0.875, 0.5, 0.875, 0.375, 1.0, 0.625, 1.0, 0.75, 0.875, 0.75, 0.875, 0.625, 1.0, 0.875, 0.9375, 1.0, 0.875, 0.875, 0.9375, 0.0, 1.0, 0.125, 0.875, 0.125, 1.0, 0.25, 1.0, 0.375, 0.875, 0.375, 0.875, 0.25, 1.0, 0.5, 1.0, 0.625, 0.875, 0.625, 0.875, 0.5, 0.875, 0.125, 0.875, 0.25, 0.75, 0.25, 0.75, 0.125, 0.875, 0.375, 0.875, 0.5, 0.75, 0.5, 0.75, 0.375, 0.875, 0.625, 0.875, 0.75, 0.75, 0.75, 0.75, 0.625, 0.875, 0.875, 0.8125, 1.0, 0.75, 0.875, 0.8125, 0.0, 0.875, 0.125, 0.75, 0.125, 0.875, 0.25, 0.875, 0.375, 0.75, 0.375, 0.75, 0.25, 0.875, 0.5, 0.875, 0.625, 0.75, 0.625, 0.75, 0.5, 0.875, 0.75, 0.875, 0.875, 0.75, 0.875, 0.75, 0.75])
me_sphere_009.update()

# ---- objects
ob_sphere_001 = bpy.data.objects.new('Sphere.001', me_sphere_001)
ob_sphere_002 = bpy.data.objects.new('Sphere.002', me_sphere_002)
ob_sphere_003 = bpy.data.objects.new('Sphere.003', me_sphere_003)
ob_torus = bpy.data.objects.new('Torus', me_torus)
ob_torus_001 = bpy.data.objects.new('Torus.001', me_torus_001)
ob_torus_002 = bpy.data.objects.new('Torus.002', me_torus_002)
ob_sphere_004 = bpy.data.objects.new('Sphere.004', me_sphere_004)
ob_sphere_005 = bpy.data.objects.new('Sphere.005', me_sphere_005)
ob_sphere_006 = bpy.data.objects.new('Sphere.006', me_sphere_006)
ob_sphere_007 = bpy.data.objects.new('Sphere.007', me_sphere_007)
ob_sphere_008 = bpy.data.objects.new('Sphere.008', me_sphere_008)
ob_torus_003 = bpy.data.objects.new('Torus.003', me_torus_003)
ob_torus_004 = bpy.data.objects.new('Torus.004', me_torus_004)
ob_torus_005 = bpy.data.objects.new('Torus.005', me_torus_005)
ob_sphere_009 = bpy.data.objects.new('Sphere.009', me_sphere_009)

# ---- transforms, parenting, visibility, modifiers, constraints
ob_sphere_001.location = (-8.381e-07, 6.945e-07, -0.9227)
ob_sphere_002.location = (-9.236e-07, 9.025e-07, -0.1667)
ob_sphere_003.location = (-7.389e-07, 1.033e-06, -2.246)
ob_torus.location = (4.949e-07, 7.646e-07, -4.325)
ob_torus_001.location = (2.499e-06, 1.693e-06, -1.868)
ob_torus_002.location = (1.338e-06, 4.411e-07, -0.5447)
ob_sphere_004.location = (-9.85e-07, 5.436e-07, -4.892)
ob_sphere_005.location = (5.901e-07, -1.814e-06, 31.5)
ob_sphere_005.rotation_euler = (-2.687e-07, 3.142, 1.175e-14)
ob_sphere_006.location = (-1.225e-06, 1.009e-06, 0.8727)
ob_sphere_006.rotation_euler = (-2.687e-07, 3.142, 1.175e-14)
ob_sphere_007.location = (-1.617e-06, 2.993e-06, 0.1168)
ob_sphere_007.rotation_euler = (-2.687e-07, 3.142, 1.175e-14)
ob_sphere_008.location = (-8.13e-07, -2.033e-06, 2.196)
ob_sphere_008.rotation_euler = (-2.687e-07, 3.142, 1.175e-14)
ob_torus_003.location = (7.435e-06, -4.85e-06, 4.275)
ob_torus_003.rotation_euler = (-2.687e-07, 3.142, 1.175e-14)
ob_torus_004.location = (6.214e-06, -2.81e-06, 1.818)
ob_torus_004.rotation_euler = (-2.687e-07, 3.142, 1.175e-14)
ob_torus_005.location = (4.165e-06, 2.178e-06, 0.4948)
ob_torus_005.rotation_euler = (-2.687e-07, 3.142, 1.175e-14)
ob_sphere_009.location = (4.934e-06, -1.076e-05, 4.842)
ob_sphere_009.rotation_euler = (-2.687e-07, 3.142, 1.175e-14)

# ---- collection membership
col_collection.objects.link(ob_sphere_001)
col_collection.objects.link(ob_sphere_002)
col_collection.objects.link(ob_sphere_003)
col_collection.objects.link(ob_torus)
col_collection.objects.link(ob_torus_001)
col_collection.objects.link(ob_torus_002)
col_collection.objects.link(ob_sphere_004)
col_collection.objects.link(ob_sphere_005)
col_collection.objects.link(ob_sphere_006)
col_collection.objects.link(ob_sphere_007)
col_collection.objects.link(ob_sphere_008)
col_collection.objects.link(ob_torus_003)
col_collection.objects.link(ob_torus_004)
col_collection.objects.link(ob_torus_005)
col_collection.objects.link(ob_sphere_009)

# ---- scene / render settings (as saved in the file)
scene.frame_start = 1; scene.frame_end = 250; scene.frame_set(1)
scene.render.engine = 'BLENDER_EEVEE_NEXT'
scene.cycles.sampling_pattern = 'TABULATED_SOBOL'
scene.view_settings.view_transform = 'Filmic'
bpy.context.view_layer.update()

# ---- added for rendering (the .blend has no active camera and no usable light): camera, sun
cam_auto = bpy.data.cameras.new('AutoCamera')
cam_auto.lens = 50.0
cam_auto.sensor_width = 36.0
cam_auto.clip_end = 1000.0
ob_auto_camera = bpy.data.objects.new('AutoCamera', cam_auto)
scene.collection.objects.link(ob_auto_camera)
ob_auto_camera.location = (49.3975, -59.277, 51.1702)
ob_auto_camera.rotation_euler = (1.09748, -7.21219e-08, 0.694738)
scene.camera = ob_auto_camera
light_auto_sun = bpy.data.lights.new('AutoSun', 'SUN')
light_auto_sun.energy = 3.0
light_auto_sun.angle = 0.0523599
ob_auto_sun = bpy.data.objects.new('AutoSun', light_auto_sun)
scene.collection.objects.link(ob_auto_sun)
ob_auto_sun.rotation_euler = (0.872665, 0.174533, 0.523599)
bpy.context.view_layer.update()
